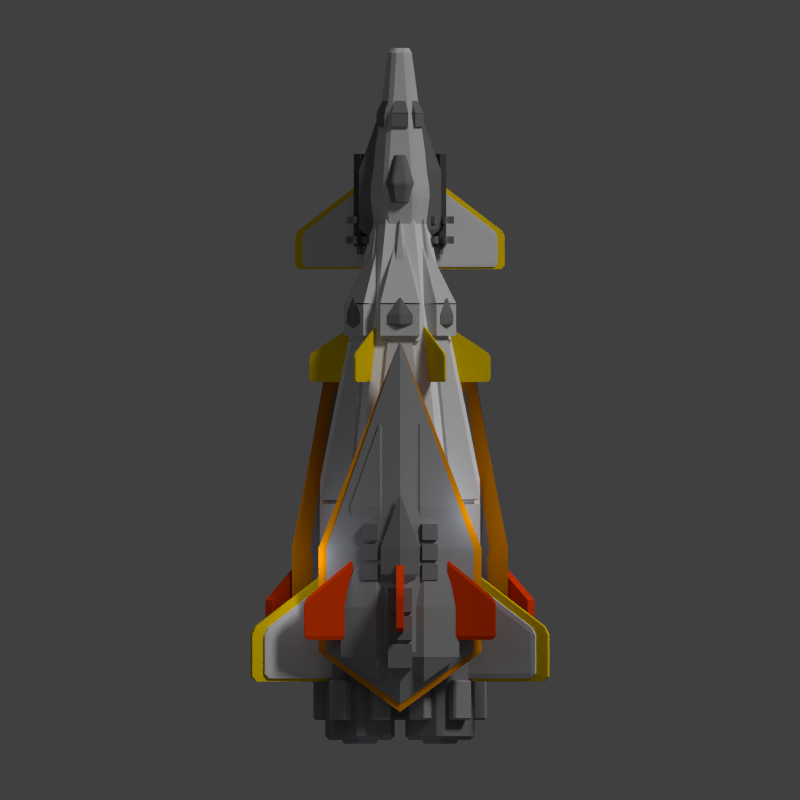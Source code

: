 # Source: splinter.blend  (saved by Blender 2.69.0; exported with 4.5.12 LTS)
import bpy
from mathutils import Matrix  # noqa: F401  (used for matrix-valued properties, if any)

bpy.ops.wm.read_factory_settings(use_empty=True)
scene = bpy.context.scene
scene.name = 'Scene'

# ---- collections
col_collection_1 = bpy.data.collections.new('Collection 1'); scene.collection.children.link(col_collection_1)

# ---- materials (node trees are filled in below, after node groups)
mat_material_005 = bpy.data.materials.new('Material.005')
mat_material_005.alpha_threshold = 0.0
mat_material_005.use_transparent_shadow = False
mat_material_005.diffuse_color = (0.5926, 0.5926, 0.5926, 1.0)
mat_material_005.roughness = 0.5
mat_material_005.line_color = (0.0, 0.0, 0.0, 1.0)
mat_material_006 = bpy.data.materials.new('Material.006')
mat_material_006.alpha_threshold = 0.0
mat_material_006.use_transparent_shadow = False
mat_material_006.diffuse_color = (0.8, 0.5501, 0.0, 1.0)
mat_material_006.roughness = 0.5
mat_material_006.specular_intensity = 0.0
mat_material_006.line_color = (0.0, 0.0, 0.0, 1.0)
mat_material_007 = bpy.data.materials.new('Material.007')
mat_material_007.alpha_threshold = 0.0
mat_material_007.use_transparent_shadow = False
mat_material_007.diffuse_color = (0.07324, 0.07324, 0.07324, 1.0)
mat_material_007.roughness = 0.5
mat_material_007.line_color = (0.0, 0.0, 0.0, 1.0)
mat_material_003 = bpy.data.materials.new('Material.003')
mat_material_003.alpha_threshold = 0.0
mat_material_003.use_transparent_shadow = False
mat_material_003.diffuse_color = (0.1902, 0.1902, 0.1902, 1.0)
mat_material_003.roughness = 0.5
mat_material_003.line_color = (0.0, 0.0, 0.0, 1.0)
mat_material = bpy.data.materials.new('Material')
mat_material.alpha_threshold = 0.0
mat_material.use_transparent_shadow = False
mat_material.diffuse_color = (0.281, 0.281, 0.281, 1.0)
mat_material.roughness = 0.5
mat_material.line_color = (0.0, 0.0, 0.0, 1.0)
mat_material_002 = bpy.data.materials.new('Material.002')
mat_material_002.alpha_threshold = 0.0
mat_material_002.use_transparent_shadow = False
mat_material_002.diffuse_color = (0.8, 0.2773, 0.0, 1.0)
mat_material_002.roughness = 0.5
mat_material_002.specular_intensity = 0.0
mat_material_002.line_color = (0.0, 0.0, 0.0, 1.0)
mat_material_004 = bpy.data.materials.new('Material.004')
mat_material_004.alpha_threshold = 0.0
mat_material_004.use_transparent_shadow = False
mat_material_004.diffuse_color = (0.8, 0.04922, 0.0, 1.0)
mat_material_004.roughness = 0.5
mat_material_004.specular_intensity = 0.0
mat_material_004.line_color = (0.0, 0.0, 0.0, 1.0)
mat_material_001 = bpy.data.materials.new('Material.001')
mat_material_001.alpha_threshold = 0.0
mat_material_001.use_transparent_shadow = False
mat_material_001.roughness = 0.5
mat_material_001.line_color = (0.0, 0.0, 0.0, 1.0)

# ---- material node trees

# ---- world
world_world = bpy.data.worlds.new('World'); scene.world = world_world
world_world.color = (0.05088, 0.05088, 0.05088)
world_world.use_sun_shadow = False
world_world.sun_shadow_jitter_overblur = 0.0
world_world.cycles.sampling_method = 'MANUAL'
world_world.cycles.sample_map_resolution = 256

# ---- cameras
cam_camera = bpy.data.cameras.new('Camera')
cam_camera.type = 'ORTHO'
cam_camera.clip_end = 100.0
cam_camera.lens = 35.0
cam_camera.sensor_width = 32.0
cam_camera.sensor_height = 18.0
cam_camera.ortho_scale = 20.0
cam_camera.dof.focus_distance = 0.0
cam_camera.dof.aperture_fstop = 128.0

# ---- lights
light_point_003 = bpy.data.lights.new('Point.003', 'POINT')
light_point_003.color = (0.7829, 0.8282, 1.0)
light_point_003.transmission_factor = 0.0
light_point_003.shadow_buffer_clip_start = 0.5
light_point_003.shadow_soft_size = 0.1
light_point_003.shadow_maximum_resolution = 0.006
light_point_003.use_absolute_resolution = True
light_point_003.cycles.use_multiple_importance_sampling = False
light_point_002 = bpy.data.lights.new('Point.002', 'POINT')
light_point_002.color = (0.7829, 0.8282, 1.0)
light_point_002.transmission_factor = 0.0
light_point_002.energy = 30.0
light_point_002.shadow_buffer_clip_start = 0.5
light_point_002.shadow_soft_size = 0.1
light_point_002.shadow_maximum_resolution = 0.006
light_point_002.use_absolute_resolution = True
light_point_002.cycles.use_multiple_importance_sampling = False
light_point_001 = bpy.data.lights.new('Point.001', 'POINT')
light_point_001.color = (0.7829, 0.8282, 1.0)
light_point_001.transmission_factor = 0.0
light_point_001.energy = 30.0
light_point_001.shadow_buffer_clip_start = 0.5
light_point_001.shadow_soft_size = 0.1
light_point_001.shadow_maximum_resolution = 0.006
light_point_001.use_absolute_resolution = True
light_point_001.cycles.use_multiple_importance_sampling = False
light_point = bpy.data.lights.new('Point', 'POINT')
light_point.color = (0.8186, 0.8911, 1.0)
light_point.transmission_factor = 0.0
light_point.energy = 100.0
light_point.shadow_buffer_clip_start = 0.5
light_point.shadow_soft_size = 0.1
light_point.shadow_maximum_resolution = 0.006
light_point.use_absolute_resolution = True
light_point.cycles.use_multiple_importance_sampling = False
light_sun = bpy.data.lights.new('Sun', 'SUN')
light_sun.transmission_factor = 0.0
light_sun.angle = 0.1993
light_sun.energy = 1.5
light_sun.shadow_buffer_clip_start = 0.5
light_sun.shadow_soft_size = 0.1
light_sun.shadow_cascade_max_distance = 1000.0
light_sun.cycles.use_multiple_importance_sampling = False

# ---- meshes
me_cube_073 = bpy.data.meshes.new('Cube.073')
me_cube_073.from_pydata([(-1.0, -0.8, 0.3), (-1.0, 2.2, 0.3), (1.0, 2.2, 0.3), (1.0, -0.8, 0.3), (-1.0, -0.8, 3.3), (-1.0, 0.2, 3.3), (1.0, 0.2, 3.3), (1.0, -0.8, 3.3)], [], [(4, 5, 1, 0), (5, 6, 2, 1), (6, 7, 3, 2), (7, 4, 0, 3), (0, 1, 2, 3), (7, 6, 5, 4)])
me_cube_073.materials.append(mat_material_005)
me_cube_073.use_remesh_preserve_volume = False
me_cube_073.use_remesh_preserve_attributes = False
me_cube_073.use_mirror_vertex_groups = False
me_cube_073.update()
me_cube_072 = bpy.data.meshes.new('Cube.072')
me_cube_072.from_pydata([(-1.0, -0.8, 0.3), (-1.0, 2.2, 0.3), (1.0, 2.2, 0.3), (1.0, -0.8, 0.3), (-1.0, -0.8, 3.3), (-1.0, 0.2, 3.3), (1.0, 0.2, 3.3), (1.0, -0.8, 3.3)], [], [(4, 5, 1, 0), (5, 6, 2, 1), (6, 7, 3, 2), (7, 4, 0, 3), (0, 1, 2, 3), (7, 6, 5, 4)])
me_cube_072.materials.append(mat_material_006)
me_cube_072.use_remesh_preserve_volume = False
me_cube_072.use_remesh_preserve_attributes = False
me_cube_072.use_mirror_vertex_groups = False
me_cube_072.update()
me_cube_071 = bpy.data.meshes.new('Cube.071')
me_cube_071.from_pydata([(-1.0, -0.8, 0.3), (-1.0, 2.2, 0.3), (1.0, 2.2, 0.3), (1.0, -0.8, 0.3), (-1.0, -0.8, 3.3), (-1.0, 0.2, 3.3), (1.0, 0.2, 3.3), (1.0, -0.8, 3.3)], [], [(4, 5, 1, 0), (5, 6, 2, 1), (6, 7, 3, 2), (7, 4, 0, 3), (0, 1, 2, 3), (7, 6, 5, 4)])
me_cube_071.materials.append(mat_material_006)
me_cube_071.use_remesh_preserve_volume = False
me_cube_071.use_remesh_preserve_attributes = False
me_cube_071.use_mirror_vertex_groups = False
me_cube_071.update()
me_cube_070 = bpy.data.meshes.new('Cube.070')
me_cube_070.from_pydata([(-1.0, -0.8, 0.3), (-1.0, 2.2, 0.3), (1.0, 2.2, 0.3), (1.0, -0.8, 0.3), (-1.0, -0.8, 3.3), (-1.0, 0.2, 3.3), (1.0, 0.2, 3.3), (1.0, -0.8, 3.3)], [], [(4, 5, 1, 0), (5, 6, 2, 1), (6, 7, 3, 2), (7, 4, 0, 3), (0, 1, 2, 3), (7, 6, 5, 4)])
me_cube_070.materials.append(mat_material_005)
me_cube_070.use_remesh_preserve_volume = False
me_cube_070.use_remesh_preserve_attributes = False
me_cube_070.use_mirror_vertex_groups = False
me_cube_070.update()
me_cylinder_016 = bpy.data.meshes.new('Cylinder.016')
me_cylinder_016.from_pydata([(0.0, 1.0, -1.0), (0.0, 1.0, 1.0), (0.866, 0.5, -1.0), (0.866, 0.5, 1.0), (0.866, -0.5, -1.0), (0.866, -0.5, 1.0), (-8.742e-08, -1.0, -1.0), (-8.742e-08, -1.0, 1.0), (-0.866, -0.5, -1.0), (-0.866, -0.5, 1.0), (-0.866, 0.5, -1.0), (-0.866, 0.5, 1.0)], [], [(0, 1, 3, 2), (2, 3, 5, 4), (4, 5, 7, 6), (6, 7, 9, 8), (3, 1, 11, 9, 7, 5), (10, 11, 1, 0), (8, 9, 11, 10), (0, 2, 4, 6, 8, 10)])
me_cylinder_016.materials.append(mat_material_007)
me_cylinder_016.use_remesh_preserve_volume = False
me_cylinder_016.use_remesh_preserve_attributes = False
me_cylinder_016.use_mirror_vertex_groups = False
me_cylinder_016.update()
me_cylinder_015 = bpy.data.meshes.new('Cylinder.015')
me_cylinder_015.from_pydata([(0.0, 1.0, -1.0), (0.0, 1.0, 1.0), (0.866, 0.5, -1.0), (0.866, 0.5, 1.0), (0.866, -0.5, -1.0), (0.866, -0.5, 1.0), (-8.742e-08, -1.0, -1.0), (-8.742e-08, -1.0, 1.0), (-0.866, -0.5, -1.0), (-0.866, -0.5, 1.0), (-0.866, 0.5, -1.0), (-0.866, 0.5, 1.0), (1.5, 3.598, -1.0), (1.5, 3.598, 1.0), (2.366, 3.098, 1.0), (2.366, 3.098, -1.0), (3.866, 0.5, -1.0), (3.866, 0.5, 1.0), (3.866, -0.5, 1.0), (3.866, -0.5, -1.0), (2.366, -3.098, -1.0), (2.366, -3.098, 1.0), (1.5, -3.598, 1.0), (1.5, -3.598, -1.0), (-1.5, -3.598, -1.0), (-1.5, -3.598, 1.0), (-2.366, -3.098, 1.0), (-2.366, -3.098, -1.0), (0.866, 0.5, 4.0), (1.377e-07, 1.0, 4.0), (-0.866, 0.5, 4.0), (-0.866, -0.5, 4.0), (5.023e-08, -1.0, 4.0), (0.866, -0.5, 4.0), (-2.366, 3.098, -1.0), (-2.366, 3.098, 1.0), (-1.5, 3.598, 1.0), (-1.5, 3.598, -1.0), (-3.866, -0.5, -1.0), (-3.866, -0.5, 1.0), (-3.866, 0.5, 1.0), (-3.866, 0.5, -1.0), (2.065e-07, 1.0, -4.0), (0.866, 0.5, -4.0), (0.866, -0.5, -4.0), (1.191e-07, -1.0, -4.0), (-0.866, -0.5, -4.0), (-0.866, 0.5, -4.0)], [], [(12, 13, 14, 15), (1, 13, 12, 0), (3, 14, 13, 1), (2, 15, 14, 3), (0, 12, 15, 2), (16, 17, 18, 19), (3, 17, 16, 2), (5, 18, 17, 3), (4, 19, 18, 5), (2, 16, 19, 4), (20, 21, 22, 23), (5, 21, 20, 4), (7, 22, 21, 5), (6, 23, 22, 7), (4, 20, 23, 6), (24, 25, 26, 27), (7, 25, 24, 6), (9, 26, 25, 7), (8, 27, 26, 9), (6, 24, 27, 8), (28, 29, 30, 31, 32, 33), (1, 29, 28, 3), (11, 30, 29, 1), (9, 31, 30, 11), (7, 32, 31, 9), (5, 33, 32, 7), (3, 28, 33, 5), (34, 35, 36, 37), (11, 35, 34, 10), (1, 36, 35, 11), (0, 37, 36, 1), (10, 34, 37, 0), (38, 39, 40, 41), (9, 39, 38, 8), (11, 40, 39, 9), (10, 41, 40, 11), (8, 38, 41, 10), (42, 43, 44, 45, 46, 47), (2, 43, 42, 0), (4, 44, 43, 2), (6, 45, 44, 4), (8, 46, 45, 6), (10, 47, 46, 8), (0, 42, 47, 10)])
me_cylinder_015.materials.append(mat_material_003)
me_cylinder_015.use_remesh_preserve_volume = False
me_cylinder_015.use_remesh_preserve_attributes = False
me_cylinder_015.use_mirror_vertex_groups = False
me_cylinder_015.update()
me_cylinder_014 = bpy.data.meshes.new('Cylinder.014')
me_cylinder_014.from_pydata([(0.0, 1.0, -1.0), (0.0, 1.0, 1.0), (0.866, 0.5, -1.0), (0.866, 0.5, 1.0), (0.866, -0.5, -1.0), (0.866, -0.5, 1.0), (-8.742e-08, -1.0, -1.0), (-8.742e-08, -1.0, 1.0), (-0.866, -0.5, -1.0), (-0.866, -0.5, 1.0), (-0.866, 0.5, -1.0), (-0.866, 0.5, 1.0), (1.5, 3.598, -1.0), (1.5, 3.598, 1.0), (2.366, 3.098, 1.0), (2.366, 3.098, -1.0), (3.866, 0.5, -1.0), (3.866, 0.5, 1.0), (3.866, -0.5, 1.0), (3.866, -0.5, -1.0), (2.366, -3.098, -1.0), (2.366, -3.098, 1.0), (1.5, -3.598, 1.0), (1.5, -3.598, -1.0), (-1.5, -3.598, -1.0), (-1.5, -3.598, 1.0), (-2.366, -3.098, 1.0), (-2.366, -3.098, -1.0), (0.866, 0.5, 4.0), (1.377e-07, 1.0, 4.0), (-0.866, 0.5, 4.0), (-0.866, -0.5, 4.0), (5.023e-08, -1.0, 4.0), (0.866, -0.5, 4.0), (-2.366, 3.098, -1.0), (-2.366, 3.098, 1.0), (-1.5, 3.598, 1.0), (-1.5, 3.598, -1.0), (-3.866, -0.5, -1.0), (-3.866, -0.5, 1.0), (-3.866, 0.5, 1.0), (-3.866, 0.5, -1.0), (2.065e-07, 1.0, -4.0), (0.866, 0.5, -4.0), (0.866, -0.5, -4.0), (1.191e-07, -1.0, -4.0), (-0.866, -0.5, -4.0), (-0.866, 0.5, -4.0)], [], [(12, 13, 14, 15), (1, 13, 12, 0), (3, 14, 13, 1), (2, 15, 14, 3), (0, 12, 15, 2), (16, 17, 18, 19), (3, 17, 16, 2), (5, 18, 17, 3), (4, 19, 18, 5), (2, 16, 19, 4), (20, 21, 22, 23), (5, 21, 20, 4), (7, 22, 21, 5), (6, 23, 22, 7), (4, 20, 23, 6), (24, 25, 26, 27), (7, 25, 24, 6), (9, 26, 25, 7), (8, 27, 26, 9), (6, 24, 27, 8), (28, 29, 30, 31, 32, 33), (1, 29, 28, 3), (11, 30, 29, 1), (9, 31, 30, 11), (7, 32, 31, 9), (5, 33, 32, 7), (3, 28, 33, 5), (34, 35, 36, 37), (11, 35, 34, 10), (1, 36, 35, 11), (0, 37, 36, 1), (10, 34, 37, 0), (38, 39, 40, 41), (9, 39, 38, 8), (11, 40, 39, 9), (10, 41, 40, 11), (8, 38, 41, 10), (42, 43, 44, 45, 46, 47), (2, 43, 42, 0), (4, 44, 43, 2), (6, 45, 44, 4), (8, 46, 45, 6), (10, 47, 46, 8), (0, 42, 47, 10)])
me_cylinder_014.materials.append(mat_material_003)
me_cylinder_014.use_remesh_preserve_volume = False
me_cylinder_014.use_remesh_preserve_attributes = False
me_cylinder_014.use_mirror_vertex_groups = False
me_cylinder_014.update()
me_cylinder_013 = bpy.data.meshes.new('Cylinder.013')
me_cylinder_013.from_pydata([(0.0, 1.0, -1.0), (0.0, 1.0, 1.0), (0.866, 0.5, -1.0), (0.866, 0.5, 1.0), (0.866, -0.5, -1.0), (0.866, -0.5, 1.0), (-8.742e-08, -1.0, -1.0), (-8.742e-08, -1.0, 1.0), (-0.866, -0.5, -1.0), (-0.866, -0.5, 1.0), (-0.866, 0.5, -1.0), (-0.866, 0.5, 1.0), (1.5, 3.598, -1.0), (1.5, 3.598, 1.0), (2.366, 3.098, 1.0), (2.366, 3.098, -1.0), (3.866, 0.5, -1.0), (3.866, 0.5, 1.0), (3.866, -0.5, 1.0), (3.866, -0.5, -1.0), (2.366, -3.098, -1.0), (2.366, -3.098, 1.0), (1.5, -3.598, 1.0), (1.5, -3.598, -1.0), (-1.5, -3.598, -1.0), (-1.5, -3.598, 1.0), (-2.366, -3.098, 1.0), (-2.366, -3.098, -1.0), (0.866, 0.5, 4.0), (1.377e-07, 1.0, 4.0), (-0.866, 0.5, 4.0), (-0.866, -0.5, 4.0), (5.023e-08, -1.0, 4.0), (0.866, -0.5, 4.0), (-2.366, 3.098, -1.0), (-2.366, 3.098, 1.0), (-1.5, 3.598, 1.0), (-1.5, 3.598, -1.0), (-3.866, -0.5, -1.0), (-3.866, -0.5, 1.0), (-3.866, 0.5, 1.0), (-3.866, 0.5, -1.0), (2.065e-07, 1.0, -4.0), (0.866, 0.5, -4.0), (0.866, -0.5, -4.0), (1.191e-07, -1.0, -4.0), (-0.866, -0.5, -4.0), (-0.866, 0.5, -4.0)], [], [(12, 13, 14, 15), (1, 13, 12, 0), (3, 14, 13, 1), (2, 15, 14, 3), (0, 12, 15, 2), (16, 17, 18, 19), (3, 17, 16, 2), (5, 18, 17, 3), (4, 19, 18, 5), (2, 16, 19, 4), (20, 21, 22, 23), (5, 21, 20, 4), (7, 22, 21, 5), (6, 23, 22, 7), (4, 20, 23, 6), (24, 25, 26, 27), (7, 25, 24, 6), (9, 26, 25, 7), (8, 27, 26, 9), (6, 24, 27, 8), (28, 29, 30, 31, 32, 33), (1, 29, 28, 3), (11, 30, 29, 1), (9, 31, 30, 11), (7, 32, 31, 9), (5, 33, 32, 7), (3, 28, 33, 5), (34, 35, 36, 37), (11, 35, 34, 10), (1, 36, 35, 11), (0, 37, 36, 1), (10, 34, 37, 0), (38, 39, 40, 41), (9, 39, 38, 8), (11, 40, 39, 9), (10, 41, 40, 11), (8, 38, 41, 10), (42, 43, 44, 45, 46, 47), (2, 43, 42, 0), (4, 44, 43, 2), (6, 45, 44, 4), (8, 46, 45, 6), (10, 47, 46, 8), (0, 42, 47, 10)])
me_cylinder_013.materials.append(mat_material_003)
me_cylinder_013.use_remesh_preserve_volume = False
me_cylinder_013.use_remesh_preserve_attributes = False
me_cylinder_013.use_mirror_vertex_groups = False
me_cylinder_013.update()
me_cylinder_012 = bpy.data.meshes.new('Cylinder.012')
me_cylinder_012.from_pydata([(0.0, 1.0, -1.0), (0.0, 1.0, 1.0), (0.866, 0.5, -1.0), (0.866, 0.5, 1.0), (0.866, -0.5, -1.0), (0.866, -0.5, 1.0), (-8.742e-08, -1.0, -1.0), (-8.742e-08, -1.0, 1.0), (-0.866, -0.5, -1.0), (-0.866, -0.5, 1.0), (-0.866, 0.5, -1.0), (-0.866, 0.5, 1.0), (1.5, 3.598, -1.0), (1.5, 3.598, 1.0), (2.366, 3.098, 1.0), (2.366, 3.098, -1.0), (3.866, 0.5, -1.0), (3.866, 0.5, 1.0), (3.866, -0.5, 1.0), (3.866, -0.5, -1.0), (2.366, -3.098, -1.0), (2.366, -3.098, 1.0), (1.5, -3.598, 1.0), (1.5, -3.598, -1.0), (-1.5, -3.598, -1.0), (-1.5, -3.598, 1.0), (-2.366, -3.098, 1.0), (-2.366, -3.098, -1.0), (0.866, 0.5, 4.0), (1.377e-07, 1.0, 4.0), (-0.866, 0.5, 4.0), (-0.866, -0.5, 4.0), (5.023e-08, -1.0, 4.0), (0.866, -0.5, 4.0), (-2.366, 3.098, -1.0), (-2.366, 3.098, 1.0), (-1.5, 3.598, 1.0), (-1.5, 3.598, -1.0), (-3.866, -0.5, -1.0), (-3.866, -0.5, 1.0), (-3.866, 0.5, 1.0), (-3.866, 0.5, -1.0), (2.065e-07, 1.0, -4.0), (0.866, 0.5, -4.0), (0.866, -0.5, -4.0), (1.191e-07, -1.0, -4.0), (-0.866, -0.5, -4.0), (-0.866, 0.5, -4.0)], [], [(12, 13, 14, 15), (1, 13, 12, 0), (3, 14, 13, 1), (2, 15, 14, 3), (0, 12, 15, 2), (16, 17, 18, 19), (3, 17, 16, 2), (5, 18, 17, 3), (4, 19, 18, 5), (2, 16, 19, 4), (20, 21, 22, 23), (5, 21, 20, 4), (7, 22, 21, 5), (6, 23, 22, 7), (4, 20, 23, 6), (24, 25, 26, 27), (7, 25, 24, 6), (9, 26, 25, 7), (8, 27, 26, 9), (6, 24, 27, 8), (28, 29, 30, 31, 32, 33), (1, 29, 28, 3), (11, 30, 29, 1), (9, 31, 30, 11), (7, 32, 31, 9), (5, 33, 32, 7), (3, 28, 33, 5), (34, 35, 36, 37), (11, 35, 34, 10), (1, 36, 35, 11), (0, 37, 36, 1), (10, 34, 37, 0), (38, 39, 40, 41), (9, 39, 38, 8), (11, 40, 39, 9), (10, 41, 40, 11), (8, 38, 41, 10), (42, 43, 44, 45, 46, 47), (2, 43, 42, 0), (4, 44, 43, 2), (6, 45, 44, 4), (8, 46, 45, 6), (10, 47, 46, 8), (0, 42, 47, 10)])
me_cylinder_012.materials.append(mat_material_003)
me_cylinder_012.use_remesh_preserve_volume = False
me_cylinder_012.use_remesh_preserve_attributes = False
me_cylinder_012.use_mirror_vertex_groups = False
me_cylinder_012.update()
me_cylinder_011 = bpy.data.meshes.new('Cylinder.011')
me_cylinder_011.from_pydata([(0.0, 1.0, -1.0), (0.0, 1.0, 1.0), (0.866, 0.5, -1.0), (0.866, 0.5, 1.0), (0.866, -0.5, -1.0), (0.866, -0.5, 1.0), (-8.742e-08, -1.0, -1.0), (-8.742e-08, -1.0, 1.0), (-0.866, -0.5, -1.0), (-0.866, -0.5, 1.0), (-0.866, 0.5, -1.0), (-0.866, 0.5, 1.0)], [], [(0, 1, 3, 2), (2, 3, 5, 4), (4, 5, 7, 6), (6, 7, 9, 8), (3, 1, 11, 9, 7, 5), (10, 11, 1, 0), (8, 9, 11, 10), (0, 2, 4, 6, 8, 10)])
me_cylinder_011.materials.append(mat_material_007)
me_cylinder_011.use_remesh_preserve_volume = False
me_cylinder_011.use_remesh_preserve_attributes = False
me_cylinder_011.use_mirror_vertex_groups = False
me_cylinder_011.update()
me_cylinder_010 = bpy.data.meshes.new('Cylinder.010')
me_cylinder_010.from_pydata([(0.0, 1.0, -1.0), (0.0, 1.0, 1.0), (0.866, 0.5, -1.0), (0.866, 0.5, 1.0), (0.866, -0.5, -1.0), (0.866, -0.5, 1.0), (-8.742e-08, -1.0, -1.0), (-8.742e-08, -1.0, 1.0), (-0.866, -0.5, -1.0), (-0.866, -0.5, 1.0), (-0.866, 0.5, -1.0), (-0.866, 0.5, 1.0)], [], [(0, 1, 3, 2), (2, 3, 5, 4), (4, 5, 7, 6), (6, 7, 9, 8), (3, 1, 11, 9, 7, 5), (10, 11, 1, 0), (8, 9, 11, 10), (0, 2, 4, 6, 8, 10)])
me_cylinder_010.materials.append(mat_material_003)
me_cylinder_010.use_remesh_preserve_volume = False
me_cylinder_010.use_remesh_preserve_attributes = False
me_cylinder_010.use_mirror_vertex_groups = False
me_cylinder_010.update()
me_cylinder_009 = bpy.data.meshes.new('Cylinder.009')
me_cylinder_009.from_pydata([(0.0, 1.0, -1.0), (0.0, 1.0, 1.0), (0.866, 0.5, -1.0), (0.866, 0.5, 1.0), (0.866, -0.5, -1.0), (0.866, -0.5, 1.0), (-8.742e-08, -1.0, -1.0), (-8.742e-08, -1.0, 1.0), (-0.866, -0.5, -1.0), (-0.866, -0.5, 1.0), (-0.866, 0.5, -1.0), (-0.866, 0.5, 1.0), (-1.6, -1.771, -1.0), (-1.6, -1.771, 1.0), (-0.734, -2.271, 1.0), (-0.734, -2.271, -1.0), (-2.334, 0.5, -1.0), (-2.334, 0.5, 1.0), (-2.334, -0.5, 1.0), (-2.334, -0.5, -1.0), (-0.734, 2.271, -1.0), (-0.734, 2.271, 1.0), (-1.6, 1.771, 1.0), (-1.6, 1.771, -1.0), (1.6, 1.771, -1.0), (1.6, 1.771, 1.0), (0.734, 2.271, 1.0), (0.734, 2.271, -1.0), (0.866, 0.5, -2.2), (-1.468e-07, 1.0, -2.2), (-0.866, 0.5, -2.2), (-0.866, -0.5, -2.2), (-2.343e-07, -1.0, -2.2), (0.866, -0.5, -2.2), (0.734, -2.271, -1.0), (0.734, -2.271, 1.0), (1.6, -1.771, 1.0), (1.6, -1.771, -1.0), (2.334, -0.5, -1.0), (2.334, -0.5, 1.0), (2.334, 0.5, 1.0), (2.334, 0.5, -1.0), (-2.202e-07, 1.0, 2.2), (0.866, 0.5, 2.2), (0.866, -0.5, 2.2), (-3.077e-07, -1.0, 2.2), (-0.866, -0.5, 2.2), (-0.866, 0.5, 2.2)], [], [(12, 13, 14, 15), (1, 13, 12, 0), (3, 14, 13, 1), (2, 15, 14, 3), (0, 12, 15, 2), (16, 17, 18, 19), (3, 17, 16, 2), (5, 18, 17, 3), (4, 19, 18, 5), (2, 16, 19, 4), (20, 21, 22, 23), (5, 21, 20, 4), (7, 22, 21, 5), (6, 23, 22, 7), (4, 20, 23, 6), (24, 25, 26, 27), (7, 25, 24, 6), (9, 26, 25, 7), (8, 27, 26, 9), (6, 24, 27, 8), (28, 29, 30, 31, 32, 33), (1, 29, 28, 3), (11, 30, 29, 1), (9, 31, 30, 11), (7, 32, 31, 9), (5, 33, 32, 7), (3, 28, 33, 5), (34, 35, 36, 37), (11, 35, 34, 10), (1, 36, 35, 11), (0, 37, 36, 1), (10, 34, 37, 0), (38, 39, 40, 41), (9, 39, 38, 8), (11, 40, 39, 9), (10, 41, 40, 11), (8, 38, 41, 10), (42, 43, 44, 45, 46, 47), (2, 43, 42, 0), (4, 44, 43, 2), (6, 45, 44, 4), (8, 46, 45, 6), (10, 47, 46, 8), (0, 42, 47, 10)])
me_cylinder_009.materials.append(mat_material)
me_cylinder_009.use_remesh_preserve_volume = False
me_cylinder_009.use_remesh_preserve_attributes = False
me_cylinder_009.use_mirror_vertex_groups = False
me_cylinder_009.update()
me_cylinder_008 = bpy.data.meshes.new('Cylinder.008')
me_cylinder_008.from_pydata([(0.0, 1.0, -1.0), (0.0, 1.0, 1.0), (0.866, 0.5, -1.0), (0.866, 0.5, 1.0), (0.866, -0.5, -1.0), (0.866, -0.5, 1.0), (-8.742e-08, -1.0, -1.0), (-8.742e-08, -1.0, 1.0), (-0.866, -0.5, -1.0), (-0.866, -0.5, 1.0), (-0.866, 0.5, -1.0), (-0.866, 0.5, 1.0), (-1.6, -1.771, -1.0), (-1.6, -1.771, 1.0), (-0.734, -2.271, 1.0), (-0.734, -2.271, -1.0), (-2.334, 0.5, -1.0), (-2.334, 0.5, 1.0), (-2.334, -0.5, 1.0), (-2.334, -0.5, -1.0), (-0.734, 2.271, -1.0), (-0.734, 2.271, 1.0), (-1.6, 1.771, 1.0), (-1.6, 1.771, -1.0), (1.6, 1.771, -1.0), (1.6, 1.771, 1.0), (0.734, 2.271, 1.0), (0.734, 2.271, -1.0), (0.866, 0.5, -2.2), (-1.468e-07, 1.0, -2.2), (-0.866, 0.5, -2.2), (-0.866, -0.5, -2.2), (-2.343e-07, -1.0, -2.2), (0.866, -0.5, -2.2), (0.734, -2.271, -1.0), (0.734, -2.271, 1.0), (1.6, -1.771, 1.0), (1.6, -1.771, -1.0), (2.334, -0.5, -1.0), (2.334, -0.5, 1.0), (2.334, 0.5, 1.0), (2.334, 0.5, -1.0), (-2.202e-07, 1.0, 2.2), (0.866, 0.5, 2.2), (0.866, -0.5, 2.2), (-3.077e-07, -1.0, 2.2), (-0.866, -0.5, 2.2), (-0.866, 0.5, 2.2)], [], [(12, 13, 14, 15), (1, 13, 12, 0), (3, 14, 13, 1), (2, 15, 14, 3), (0, 12, 15, 2), (16, 17, 18, 19), (3, 17, 16, 2), (5, 18, 17, 3), (4, 19, 18, 5), (2, 16, 19, 4), (20, 21, 22, 23), (5, 21, 20, 4), (7, 22, 21, 5), (6, 23, 22, 7), (4, 20, 23, 6), (24, 25, 26, 27), (7, 25, 24, 6), (9, 26, 25, 7), (8, 27, 26, 9), (6, 24, 27, 8), (28, 29, 30, 31, 32, 33), (1, 29, 28, 3), (11, 30, 29, 1), (9, 31, 30, 11), (7, 32, 31, 9), (5, 33, 32, 7), (3, 28, 33, 5), (34, 35, 36, 37), (11, 35, 34, 10), (1, 36, 35, 11), (0, 37, 36, 1), (10, 34, 37, 0), (38, 39, 40, 41), (9, 39, 38, 8), (11, 40, 39, 9), (10, 41, 40, 11), (8, 38, 41, 10), (42, 43, 44, 45, 46, 47), (2, 43, 42, 0), (4, 44, 43, 2), (6, 45, 44, 4), (8, 46, 45, 6), (10, 47, 46, 8), (0, 42, 47, 10)])
me_cylinder_008.materials.append(mat_material)
me_cylinder_008.use_remesh_preserve_volume = False
me_cylinder_008.use_remesh_preserve_attributes = False
me_cylinder_008.use_mirror_vertex_groups = False
me_cylinder_008.update()
me_cylinder_007 = bpy.data.meshes.new('Cylinder.007')
me_cylinder_007.from_pydata([(0.0, 1.0, -1.0), (0.0, 1.0, 1.0), (0.866, 0.5, -1.0), (0.866, 0.5, 1.0), (0.866, -0.5, -1.0), (0.866, -0.5, 1.0), (-8.742e-08, -1.0, -1.0), (-8.742e-08, -1.0, 1.0), (-0.866, -0.5, -1.0), (-0.866, -0.5, 1.0), (-0.866, 0.5, -1.0), (-0.866, 0.5, 1.0)], [], [(0, 1, 3, 2), (2, 3, 5, 4), (4, 5, 7, 6), (6, 7, 9, 8), (3, 1, 11, 9, 7, 5), (10, 11, 1, 0), (8, 9, 11, 10), (0, 2, 4, 6, 8, 10)])
me_cylinder_007.materials.append(mat_material_003)
me_cylinder_007.use_remesh_preserve_volume = False
me_cylinder_007.use_remesh_preserve_attributes = False
me_cylinder_007.use_mirror_vertex_groups = False
me_cylinder_007.update()
me_cube_067 = bpy.data.meshes.new('Cube.067')
me_cube_067.from_pydata([(-0.2929, -1.0, -0.2929), (-0.2929, 1.0, -0.2929), (1.0, 1.0, -1.0), (1.0, -1.0, -1.0), (-1.0, -1.0, 1.0), (-1.0, 1.0, 1.0), (0.2929, 1.0, 0.2929), (0.2929, -1.0, 0.2929), (-1.192e-07, -2.0, 0.0), (-1.192e-07, 5.0, 0.0)], [], [(4, 5, 1, 0), (6, 7, 3, 2), (2, 1, 9), (0, 1, 2, 3), (7, 6, 5, 4), (0, 3, 8), (7, 4, 8), (3, 7, 8), (4, 0, 8), (1, 5, 9), (5, 6, 9), (6, 2, 9)])
me_cube_067.materials.append(mat_material_003)
me_cube_067.use_remesh_preserve_volume = False
me_cube_067.use_remesh_preserve_attributes = False
me_cube_067.use_mirror_vertex_groups = False
me_cube_067.update()
me_cylinder_005 = bpy.data.meshes.new('Cylinder.005')
me_cylinder_005.from_pydata([(0.0, 1.0, -1.0), (0.0, 1.0, 1.0), (0.866, 0.5, -1.0), (0.866, 0.5, 1.0), (0.866, -0.5, -1.0), (0.866, -0.5, 1.0), (-8.742e-08, -1.0, -1.0), (-8.742e-08, -1.0, 1.0), (-0.866, -0.5, -1.0), (-0.866, -0.5, 1.0), (-0.866, 0.5, -1.0), (-0.866, 0.5, 1.0), (3.179e-07, 0.0, -6.0), (5.96e-08, -2.98e-08, 2.0), (0.25, 1.433, -1.0), (0.25, 1.433, 1.0), (1.116, 0.933, 1.0), (1.116, 0.933, -1.0), (1.366, 0.5, -1.0), (1.366, 0.5, 1.0), (1.366, -0.5, 1.0), (1.366, -0.5, -1.0), (1.116, -0.933, -1.0), (1.116, -0.933, 1.0), (0.25, -1.433, 1.0), (0.25, -1.433, -1.0), (-0.25, -1.433, -1.0), (-0.25, -1.433, 1.0), (-1.116, -0.933, 1.0), (-1.116, -0.933, -1.0), (-1.116, 0.933, -1.0), (-1.116, 0.933, 1.0), (-0.25, 1.433, 1.0), (-0.25, 1.433, -1.0), (-1.366, -0.5, -1.0), (-1.366, -0.5, 1.0), (-1.366, 0.5, 1.0), (-1.366, 0.5, -1.0), (-0.189, 1.327, 1.327), (-1.055, 0.8273, 1.327), (-0.189, 0.3273, 2.327), (-1.112, 0.9267, -1.085), (-0.2463, 1.427, -1.085), (-0.2463, 0.4267, -6.085), (-1.359, -0.5, -1.085), (-1.359, 0.5, -1.085), (-0.4927, 0.0, -6.085), (-0.2463, -1.427, -1.085), (-1.112, -0.9267, -1.085), (-0.2463, -0.4267, -6.085), (1.112, -0.9267, -1.085), (0.2463, -1.427, -1.085), (0.2463, -0.4267, -6.085), (1.359, 0.5, -1.085), (1.359, -0.5, -1.085), (0.4927, -2.937e-08, -6.085), (0.2463, 1.427, -1.085), (1.112, 0.9267, -1.085), (0.2463, 0.4267, -6.085), (1.055, 0.8273, 1.327), (0.189, 1.327, 1.327), (0.189, 0.3273, 2.327), (1.244, -0.5, 1.327), (1.244, 0.5, 1.327), (0.378, -5.233e-08, 2.327), (0.189, -1.327, 1.327), (1.055, -0.8273, 1.327), (0.189, -0.3273, 2.327), (-1.055, -0.8273, 1.327), (-0.189, -1.327, 1.327), (-0.189, -0.3273, 2.327), (-1.244, 0.5, 1.327), (-1.244, -0.5, 1.327), (-0.378, -2.98e-08, 2.327)], [], [(14, 15, 16, 17), (1, 15, 14, 0), (3, 16, 15, 1), (2, 17, 16, 3), (0, 14, 17, 2), (18, 19, 20, 21), (3, 19, 18, 2), (5, 20, 19, 3), (4, 21, 20, 5), (2, 18, 21, 4), (22, 23, 24, 25), (5, 23, 22, 4), (7, 24, 23, 5), (6, 25, 24, 7), (4, 22, 25, 6), (26, 27, 28, 29), (7, 27, 26, 6), (9, 28, 27, 7), (8, 29, 28, 9), (6, 26, 29, 8), (30, 31, 32, 33), (11, 31, 30, 10), (1, 32, 31, 11), (0, 33, 32, 1), (10, 30, 33, 0), (34, 35, 36, 37), (9, 35, 34, 8), (11, 36, 35, 9), (10, 37, 36, 11), (8, 34, 37, 10), (38, 39, 40), (11, 39, 38, 1), (13, 40, 39, 11), (1, 38, 40, 13), (41, 42, 43), (0, 42, 41, 10), (12, 43, 42, 0), (10, 41, 43, 12), (44, 45, 46), (10, 45, 44, 8), (12, 46, 45, 10), (8, 44, 46, 12), (47, 48, 49), (8, 48, 47, 6), (12, 49, 48, 8), (6, 47, 49, 12), (50, 51, 52), (6, 51, 50, 4), (12, 52, 51, 6), (4, 50, 52, 12), (53, 54, 55), (4, 54, 53, 2), (12, 55, 54, 4), (2, 53, 55, 12), (56, 57, 58), (2, 57, 56, 0), (12, 58, 57, 2), (0, 56, 58, 12), (59, 60, 61), (1, 60, 59, 3), (13, 61, 60, 1), (3, 59, 61, 13), (62, 63, 64), (3, 63, 62, 5), (13, 64, 63, 3), (5, 62, 64, 13), (65, 66, 67), (5, 66, 65, 7), (13, 67, 66, 5), (7, 65, 67, 13), (68, 69, 70), (7, 69, 68, 9), (13, 70, 69, 7), (9, 68, 70, 13), (71, 72, 73), (9, 72, 71, 11), (13, 73, 72, 9), (11, 71, 73, 13)])
me_cylinder_005.materials.append(mat_material_003)
me_cylinder_005.use_remesh_preserve_volume = False
me_cylinder_005.use_remesh_preserve_attributes = False
me_cylinder_005.use_mirror_vertex_groups = False
me_cylinder_005.update()
me_cube_066 = bpy.data.meshes.new('Cube.066')
me_cube_066.from_pydata([(-1.0, -0.8, 0.3), (-1.0, 2.2, 0.3), (1.0, 2.2, 0.3), (1.0, -0.8, 0.3), (-1.0, -0.8, 3.3), (-1.0, 0.2, 3.3), (1.0, 0.2, 3.3), (1.0, -0.8, 3.3)], [], [(4, 5, 1, 0), (5, 6, 2, 1), (6, 7, 3, 2), (7, 4, 0, 3), (0, 1, 2, 3), (7, 6, 5, 4)])
me_cube_066.materials.append(mat_material_006)
me_cube_066.use_remesh_preserve_volume = False
me_cube_066.use_remesh_preserve_attributes = False
me_cube_066.use_mirror_vertex_groups = False
me_cube_066.update()
me_cube_065 = bpy.data.meshes.new('Cube.065')
me_cube_065.from_pydata([(-1.0, -0.8, 0.3), (-1.0, 2.2, 0.3), (1.0, 2.2, 0.3), (1.0, -0.8, 0.3), (-1.0, -0.8, 3.3), (-1.0, 0.2, 3.3), (1.0, 0.2, 3.3), (1.0, -0.8, 3.3)], [], [(4, 5, 1, 0), (5, 6, 2, 1), (6, 7, 3, 2), (7, 4, 0, 3), (0, 1, 2, 3), (7, 6, 5, 4)])
me_cube_065.materials.append(mat_material_006)
me_cube_065.use_remesh_preserve_volume = False
me_cube_065.use_remesh_preserve_attributes = False
me_cube_065.use_mirror_vertex_groups = False
me_cube_065.update()
me_cube_064 = bpy.data.meshes.new('Cube.064')
me_cube_064.from_pydata([(-1.0, -0.8, 0.3), (-1.0, 2.2, 0.3), (1.0, 2.2, 0.3), (1.0, -0.8, 0.3), (-1.0, -0.8, 3.3), (-1.0, 0.2, 3.3), (1.0, 0.2, 3.3), (1.0, -0.8, 3.3)], [], [(4, 5, 1, 0), (5, 6, 2, 1), (6, 7, 3, 2), (7, 4, 0, 3), (0, 1, 2, 3), (7, 6, 5, 4)])
me_cube_064.materials.append(mat_material_006)
me_cube_064.use_remesh_preserve_volume = False
me_cube_064.use_remesh_preserve_attributes = False
me_cube_064.use_mirror_vertex_groups = False
me_cube_064.update()
me_cube_063 = bpy.data.meshes.new('Cube.063')
me_cube_063.from_pydata([(-1.0, -0.8, 0.3), (-1.0, 2.2, 0.3), (1.0, 2.2, 0.3), (1.0, -0.8, 0.3), (-1.0, -0.8, 3.3), (-1.0, 0.2, 3.3), (1.0, 0.2, 3.3), (1.0, -0.8, 3.3)], [], [(4, 5, 1, 0), (5, 6, 2, 1), (6, 7, 3, 2), (7, 4, 0, 3), (0, 1, 2, 3), (7, 6, 5, 4)])
me_cube_063.materials.append(mat_material_006)
me_cube_063.use_remesh_preserve_volume = False
me_cube_063.use_remesh_preserve_attributes = False
me_cube_063.use_mirror_vertex_groups = False
me_cube_063.update()
me_cube_062 = bpy.data.meshes.new('Cube.062')
me_cube_062.from_pydata([(-1.0, -0.8, 0.3), (-1.0, 2.2, 0.3), (1.0, 2.2, 0.3), (1.0, -0.8, 0.3), (-1.0, -0.8, 3.3), (-1.0, 0.2, 3.3), (1.0, 0.2, 3.3), (1.0, -0.8, 3.3)], [], [(4, 5, 1, 0), (5, 6, 2, 1), (6, 7, 3, 2), (7, 4, 0, 3), (0, 1, 2, 3), (7, 6, 5, 4)])
me_cube_062.materials.append(mat_material_006)
me_cube_062.use_remesh_preserve_volume = False
me_cube_062.use_remesh_preserve_attributes = False
me_cube_062.use_mirror_vertex_groups = False
me_cube_062.update()
me_cube_061 = bpy.data.meshes.new('Cube.061')
me_cube_061.from_pydata([(-1.0, -0.8, 0.3), (-1.0, 2.2, 0.3), (1.0, 2.2, 0.3), (1.0, -0.8, 0.3), (-1.0, -0.8, 3.3), (-1.0, 0.2, 3.3), (1.0, 0.2, 3.3), (1.0, -0.8, 3.3)], [], [(4, 5, 1, 0), (5, 6, 2, 1), (6, 7, 3, 2), (7, 4, 0, 3), (0, 1, 2, 3), (7, 6, 5, 4)])
me_cube_061.materials.append(mat_material_006)
me_cube_061.use_remesh_preserve_volume = False
me_cube_061.use_remesh_preserve_attributes = False
me_cube_061.use_mirror_vertex_groups = False
me_cube_061.update()
me_cube_060 = bpy.data.meshes.new('Cube.060')
me_cube_060.from_pydata([(4.864, -0.545, 4.864), (4.864, 0.755, 4.864), (6.545, 0.755, 3.945), (6.545, -0.545, 3.945), (3.945, -0.545, 6.545), (3.945, 0.755, 6.545), (5.626, 0.755, 5.626), (5.626, -0.545, 5.626), (5.245, -1.195, 5.245), (5.245, 3.355, 5.245)], [], [(4, 5, 1, 0), (6, 7, 3, 2), (2, 1, 9), (0, 1, 2, 3), (7, 6, 5, 4), (0, 3, 8), (7, 4, 8), (3, 7, 8), (4, 0, 8), (1, 5, 9), (5, 6, 9), (6, 2, 9)])
me_cube_060.materials.append(mat_material_003)
me_cube_060.use_remesh_preserve_volume = False
me_cube_060.use_remesh_preserve_attributes = False
me_cube_060.use_mirror_vertex_groups = False
me_cube_060.update()
me_cube_059 = bpy.data.meshes.new('Cube.059')
me_cube_059.from_pydata([(4.864, -0.545, 4.864), (4.864, 0.755, 4.864), (6.545, 0.755, 3.945), (6.545, -0.545, 3.945), (3.945, -0.545, 6.545), (3.945, 0.755, 6.545), (5.626, 0.755, 5.626), (5.626, -0.545, 5.626), (5.245, -1.195, 5.245), (5.245, 3.355, 5.245)], [], [(4, 5, 1, 0), (6, 7, 3, 2), (2, 1, 9), (0, 1, 2, 3), (7, 6, 5, 4), (0, 3, 8), (7, 4, 8), (3, 7, 8), (4, 0, 8), (1, 5, 9), (5, 6, 9), (6, 2, 9)])
me_cube_059.materials.append(mat_material_003)
me_cube_059.use_remesh_preserve_volume = False
me_cube_059.use_remesh_preserve_attributes = False
me_cube_059.use_mirror_vertex_groups = False
me_cube_059.update()
me_cube_058 = bpy.data.meshes.new('Cube.058')
me_cube_058.from_pydata([(4.864, -0.545, 4.864), (4.864, 0.755, 4.864), (6.545, 0.755, 3.945), (6.545, -0.545, 3.945), (3.945, -0.545, 6.545), (3.945, 0.755, 6.545), (5.626, 0.755, 5.626), (5.626, -0.545, 5.626), (5.245, -1.195, 5.245), (5.245, 3.355, 5.245)], [], [(4, 5, 1, 0), (6, 7, 3, 2), (2, 1, 9), (0, 1, 2, 3), (7, 6, 5, 4), (0, 3, 8), (7, 4, 8), (3, 7, 8), (4, 0, 8), (1, 5, 9), (5, 6, 9), (6, 2, 9)])
me_cube_058.materials.append(mat_material_003)
me_cube_058.use_remesh_preserve_volume = False
me_cube_058.use_remesh_preserve_attributes = False
me_cube_058.use_mirror_vertex_groups = False
me_cube_058.update()
me_cube_057 = bpy.data.meshes.new('Cube.057')
me_cube_057.from_pydata([(4.864, -0.545, 4.864), (4.864, 0.755, 4.864), (6.545, 0.755, 3.945), (6.545, -0.545, 3.945), (3.945, -0.545, 6.545), (3.945, 0.755, 6.545), (5.626, 0.755, 5.626), (5.626, -0.545, 5.626), (5.245, -1.195, 5.245), (5.245, 3.355, 5.245)], [], [(4, 5, 1, 0), (6, 7, 3, 2), (2, 1, 9), (0, 1, 2, 3), (7, 6, 5, 4), (0, 3, 8), (7, 4, 8), (3, 7, 8), (4, 0, 8), (1, 5, 9), (5, 6, 9), (6, 2, 9)])
me_cube_057.materials.append(mat_material_003)
me_cube_057.use_remesh_preserve_volume = False
me_cube_057.use_remesh_preserve_attributes = False
me_cube_057.use_mirror_vertex_groups = False
me_cube_057.update()
me_cube_056 = bpy.data.meshes.new('Cube.056')
me_cube_056.from_pydata([(4.864, -0.545, 4.864), (4.864, 0.755, 4.864), (6.545, 0.755, 3.945), (6.545, -0.545, 3.945), (3.945, -0.545, 6.545), (3.945, 0.755, 6.545), (5.626, 0.755, 5.626), (5.626, -0.545, 5.626), (5.245, -1.195, 5.245), (5.245, 3.355, 5.245)], [], [(4, 5, 1, 0), (6, 7, 3, 2), (2, 1, 9), (0, 1, 2, 3), (7, 6, 5, 4), (0, 3, 8), (7, 4, 8), (3, 7, 8), (4, 0, 8), (1, 5, 9), (5, 6, 9), (6, 2, 9)])
me_cube_056.materials.append(mat_material_003)
me_cube_056.use_remesh_preserve_volume = False
me_cube_056.use_remesh_preserve_attributes = False
me_cube_056.use_mirror_vertex_groups = False
me_cube_056.update()
me_cube_055 = bpy.data.meshes.new('Cube.055')
me_cube_055.from_pydata([(4.864, -0.545, 4.864), (4.864, 0.755, 4.864), (6.545, 0.755, 3.945), (6.545, -0.545, 3.945), (3.945, -0.545, 6.545), (3.945, 0.755, 6.545), (5.626, 0.755, 5.626), (5.626, -0.545, 5.626), (5.245, -1.195, 5.245), (5.245, 3.355, 5.245)], [], [(4, 5, 1, 0), (6, 7, 3, 2), (2, 1, 9), (0, 1, 2, 3), (7, 6, 5, 4), (0, 3, 8), (7, 4, 8), (3, 7, 8), (4, 0, 8), (1, 5, 9), (5, 6, 9), (6, 2, 9)])
me_cube_055.materials.append(mat_material_003)
me_cube_055.use_remesh_preserve_volume = False
me_cube_055.use_remesh_preserve_attributes = False
me_cube_055.use_mirror_vertex_groups = False
me_cube_055.update()
me_cube_054 = bpy.data.meshes.new('Cube.054')
me_cube_054.from_pydata([(-1.0, -0.8, 0.3), (-1.0, 2.2, 0.3), (1.0, 2.2, 0.3), (1.0, -0.8, 0.3), (-1.0, -0.8, 3.3), (-1.0, 0.2, 3.3), (1.0, 0.2, 3.3), (1.0, -0.8, 3.3)], [], [(4, 5, 1, 0), (5, 6, 2, 1), (6, 7, 3, 2), (7, 4, 0, 3), (0, 1, 2, 3), (7, 6, 5, 4)])
me_cube_054.materials.append(mat_material_002)
me_cube_054.use_remesh_preserve_volume = False
me_cube_054.use_remesh_preserve_attributes = False
me_cube_054.use_mirror_vertex_groups = False
me_cube_054.update()
me_cylinder_004 = bpy.data.meshes.new('Cylinder.004')
me_cylinder_004.from_pydata([(0.0, 1.0, -1.0), (0.0, 1.0, 1.0), (0.866, 0.5, -1.0), (0.866, 0.5, 1.0), (0.866, -0.5, -1.0), (0.866, -0.5, 1.0), (-8.742e-08, -1.0, -1.0), (-8.742e-08, -1.0, 1.0), (-0.866, -0.5, -1.0), (-0.866, -0.5, 1.0), (-0.866, 0.5, -1.0), (-0.866, 0.5, 1.0), (3.179e-07, 0.0, -6.0), (5.96e-08, -2.98e-08, 2.0), (0.25, 1.433, -1.0), (0.25, 1.433, 1.0), (1.116, 0.933, 1.0), (1.116, 0.933, -1.0), (1.366, 0.5, -1.0), (1.366, 0.5, 1.0), (1.366, -0.5, 1.0), (1.366, -0.5, -1.0), (1.116, -0.933, -1.0), (1.116, -0.933, 1.0), (0.25, -1.433, 1.0), (0.25, -1.433, -1.0), (-0.25, -1.433, -1.0), (-0.25, -1.433, 1.0), (-1.116, -0.933, 1.0), (-1.116, -0.933, -1.0), (-1.116, 0.933, -1.0), (-1.116, 0.933, 1.0), (-0.25, 1.433, 1.0), (-0.25, 1.433, -1.0), (-1.366, -0.5, -1.0), (-1.366, -0.5, 1.0), (-1.366, 0.5, 1.0), (-1.366, 0.5, -1.0), (-0.189, 1.327, 1.327), (-1.055, 0.8273, 1.327), (-0.189, 0.3273, 2.327), (-1.112, 0.9267, -1.085), (-0.2463, 1.427, -1.085), (-0.2463, 0.4267, -6.085), (-1.359, -0.5, -1.085), (-1.359, 0.5, -1.085), (-0.4927, 0.0, -6.085), (-0.2463, -1.427, -1.085), (-1.112, -0.9267, -1.085), (-0.2463, -0.4267, -6.085), (1.112, -0.9267, -1.085), (0.2463, -1.427, -1.085), (0.2463, -0.4267, -6.085), (1.359, 0.5, -1.085), (1.359, -0.5, -1.085), (0.4927, -2.937e-08, -6.085), (0.2463, 1.427, -1.085), (1.112, 0.9267, -1.085), (0.2463, 0.4267, -6.085), (1.055, 0.8273, 1.327), (0.189, 1.327, 1.327), (0.189, 0.3273, 2.327), (1.244, -0.5, 1.327), (1.244, 0.5, 1.327), (0.378, -5.233e-08, 2.327), (0.189, -1.327, 1.327), (1.055, -0.8273, 1.327), (0.189, -0.3273, 2.327), (-1.055, -0.8273, 1.327), (-0.189, -1.327, 1.327), (-0.189, -0.3273, 2.327), (-1.244, 0.5, 1.327), (-1.244, -0.5, 1.327), (-0.378, -2.98e-08, 2.327)], [], [(14, 15, 16, 17), (1, 15, 14, 0), (3, 16, 15, 1), (2, 17, 16, 3), (0, 14, 17, 2), (18, 19, 20, 21), (3, 19, 18, 2), (5, 20, 19, 3), (4, 21, 20, 5), (2, 18, 21, 4), (22, 23, 24, 25), (5, 23, 22, 4), (7, 24, 23, 5), (6, 25, 24, 7), (4, 22, 25, 6), (26, 27, 28, 29), (7, 27, 26, 6), (9, 28, 27, 7), (8, 29, 28, 9), (6, 26, 29, 8), (30, 31, 32, 33), (11, 31, 30, 10), (1, 32, 31, 11), (0, 33, 32, 1), (10, 30, 33, 0), (34, 35, 36, 37), (9, 35, 34, 8), (11, 36, 35, 9), (10, 37, 36, 11), (8, 34, 37, 10), (38, 39, 40), (11, 39, 38, 1), (13, 40, 39, 11), (1, 38, 40, 13), (41, 42, 43), (0, 42, 41, 10), (12, 43, 42, 0), (10, 41, 43, 12), (44, 45, 46), (10, 45, 44, 8), (12, 46, 45, 10), (8, 44, 46, 12), (47, 48, 49), (8, 48, 47, 6), (12, 49, 48, 8), (6, 47, 49, 12), (50, 51, 52), (6, 51, 50, 4), (12, 52, 51, 6), (4, 50, 52, 12), (53, 54, 55), (4, 54, 53, 2), (12, 55, 54, 4), (2, 53, 55, 12), (56, 57, 58), (2, 57, 56, 0), (12, 58, 57, 2), (0, 56, 58, 12), (59, 60, 61), (1, 60, 59, 3), (13, 61, 60, 1), (3, 59, 61, 13), (62, 63, 64), (3, 63, 62, 5), (13, 64, 63, 3), (5, 62, 64, 13), (65, 66, 67), (5, 66, 65, 7), (13, 67, 66, 5), (7, 65, 67, 13), (68, 69, 70), (7, 69, 68, 9), (13, 70, 69, 7), (9, 68, 70, 13), (71, 72, 73), (9, 72, 71, 11), (13, 73, 72, 9), (11, 71, 73, 13)])
me_cylinder_004.materials.append(mat_material_005)
me_cylinder_004.use_remesh_preserve_volume = False
me_cylinder_004.use_remesh_preserve_attributes = False
me_cylinder_004.use_mirror_vertex_groups = False
me_cylinder_004.update()
me_cylinder_003 = bpy.data.meshes.new('Cylinder.003')
me_cylinder_003.from_pydata([(-5.96e-09, 0.7, -1.0), (0.0, 1.0, 1.0), (0.6062, 0.35, -1.0), (0.866, 0.5, 1.0), (0.6062, -0.35, -1.0), (0.866, -0.5, 1.0), (-6.716e-08, -0.7, -1.0), (-8.742e-08, -1.0, 1.0), (-0.6062, -0.35, -1.0), (-0.866, -0.5, 1.0), (-0.6062, 0.35, -1.0), (-0.866, 0.5, 1.0), (1.027e-07, 0.4, 4.0), (0.3464, 0.2, 4.0), (0.3464, -0.2, 4.0), (6.778e-08, -0.4, 4.0), (-0.3464, -0.2, 4.0), (-0.3464, 0.2, 4.0)], [], [(0, 1, 3, 2), (2, 3, 5, 4), (4, 5, 7, 6), (6, 7, 9, 8), (1, 11, 17, 12), (10, 11, 1, 0), (8, 9, 11, 10), (0, 2, 4, 6, 8, 10), (13, 12, 17, 16, 15, 14), (11, 9, 16, 17), (9, 7, 15, 16), (7, 5, 14, 15), (5, 3, 13, 14), (3, 1, 12, 13)])
me_cylinder_003.materials.append(mat_material_003)
me_cylinder_003.use_remesh_preserve_volume = False
me_cylinder_003.use_remesh_preserve_attributes = False
me_cylinder_003.use_mirror_vertex_groups = False
me_cylinder_003.update()
me_cube_051 = bpy.data.meshes.new('Cube.051')
me_cube_051.from_pydata([(-1.0, -0.8, 0.3), (-1.0, 2.2, 0.3), (1.0, 2.2, 0.3), (1.0, -0.8, 0.3), (-1.0, -0.8, 3.3), (-1.0, 0.2, 3.3), (1.0, 0.2, 3.3), (1.0, -0.8, 3.3)], [], [(4, 5, 1, 0), (5, 6, 2, 1), (6, 7, 3, 2), (7, 4, 0, 3), (0, 1, 2, 3), (7, 6, 5, 4)])
me_cube_051.materials.append(mat_material_006)
me_cube_051.use_remesh_preserve_volume = False
me_cube_051.use_remesh_preserve_attributes = False
me_cube_051.use_mirror_vertex_groups = False
me_cube_051.update()
me_cube_050 = bpy.data.meshes.new('Cube.050')
me_cube_050.from_pydata([(-1.0, -0.8, 0.3), (-1.0, 2.2, 0.3), (1.0, 2.2, 0.3), (1.0, -0.8, 0.3), (-1.0, -0.8, 3.3), (-1.0, 0.2, 3.3), (1.0, 0.2, 3.3), (1.0, -0.8, 3.3)], [], [(4, 5, 1, 0), (5, 6, 2, 1), (6, 7, 3, 2), (7, 4, 0, 3), (0, 1, 2, 3), (7, 6, 5, 4)])
me_cube_050.materials.append(mat_material_005)
me_cube_050.use_remesh_preserve_volume = False
me_cube_050.use_remesh_preserve_attributes = False
me_cube_050.use_mirror_vertex_groups = False
me_cube_050.update()
me_cube_049 = bpy.data.meshes.new('Cube.049')
me_cube_049.from_pydata([(-1.0, -0.8, 0.3), (-1.0, 2.2, 0.3), (1.0, 2.2, 0.3), (1.0, -0.8, 0.3), (-1.0, -0.8, 3.3), (-1.0, 0.2, 3.3), (1.0, 0.2, 3.3), (1.0, -0.8, 3.3)], [], [(4, 5, 1, 0), (5, 6, 2, 1), (6, 7, 3, 2), (7, 4, 0, 3), (0, 1, 2, 3), (7, 6, 5, 4)])
me_cube_049.materials.append(mat_material_005)
me_cube_049.use_remesh_preserve_volume = False
me_cube_049.use_remesh_preserve_attributes = False
me_cube_049.use_mirror_vertex_groups = False
me_cube_049.update()
me_cube_048 = bpy.data.meshes.new('Cube.048')
me_cube_048.from_pydata([(-1.0, -0.8, 0.3), (-1.0, 2.2, 0.3), (1.0, 2.2, 0.3), (1.0, -0.8, 0.3), (-1.0, -0.8, 3.3), (-1.0, 0.2, 3.3), (1.0, 0.2, 3.3), (1.0, -0.8, 3.3)], [], [(4, 5, 1, 0), (5, 6, 2, 1), (6, 7, 3, 2), (7, 4, 0, 3), (0, 1, 2, 3), (7, 6, 5, 4)])
me_cube_048.materials.append(mat_material_006)
me_cube_048.use_remesh_preserve_volume = False
me_cube_048.use_remesh_preserve_attributes = False
me_cube_048.use_mirror_vertex_groups = False
me_cube_048.update()
me_cube_047 = bpy.data.meshes.new('Cube.047')
me_cube_047.from_pydata([(-1.0, -0.8, 0.3), (-1.0, 2.2, 0.3), (1.0, 2.2, 0.3), (1.0, -0.8, 0.3), (-1.0, -0.8, 3.3), (-1.0, 0.2, 3.3), (1.0, 0.2, 3.3), (1.0, -0.8, 3.3)], [], [(4, 5, 1, 0), (5, 6, 2, 1), (6, 7, 3, 2), (7, 4, 0, 3), (0, 1, 2, 3), (7, 6, 5, 4)])
me_cube_047.materials.append(mat_material_006)
me_cube_047.use_remesh_preserve_volume = False
me_cube_047.use_remesh_preserve_attributes = False
me_cube_047.use_mirror_vertex_groups = False
me_cube_047.update()
me_cube_046 = bpy.data.meshes.new('Cube.046')
me_cube_046.from_pydata([(-1.0, -0.8, 0.3), (-1.0, 2.2, 0.3), (1.0, 2.2, 0.3), (1.0, -0.8, 0.3), (-1.0, -0.8, 3.3), (-1.0, 0.2, 3.3), (1.0, 0.2, 3.3), (1.0, -0.8, 3.3)], [], [(4, 5, 1, 0), (5, 6, 2, 1), (6, 7, 3, 2), (7, 4, 0, 3), (0, 1, 2, 3), (7, 6, 5, 4)])
me_cube_046.materials.append(mat_material_005)
me_cube_046.use_remesh_preserve_volume = False
me_cube_046.use_remesh_preserve_attributes = False
me_cube_046.use_mirror_vertex_groups = False
me_cube_046.update()
me_cube_045 = bpy.data.meshes.new('Cube.045')
me_cube_045.from_pydata([(-1.0, -0.8, 2.3), (-1.0, 1.2, 2.3), (1.0, 1.2, 2.3), (1.0, -0.8, 2.3), (-1.0, -0.8, 3.3), (-1.0, 0.2, 3.3), (1.0, 0.2, 3.3), (1.0, -0.8, 3.3)], [], [(4, 5, 1, 0), (5, 6, 2, 1), (6, 7, 3, 2), (7, 4, 0, 3), (0, 1, 2, 3), (7, 6, 5, 4)])
me_cube_045.materials.append(mat_material_004)
me_cube_045.use_remesh_preserve_volume = False
me_cube_045.use_remesh_preserve_attributes = False
me_cube_045.use_mirror_vertex_groups = False
me_cube_045.update()
me_cube_044 = bpy.data.meshes.new('Cube.044')
me_cube_044.from_pydata([(-2.4, -1.0, 23.0), (0.0, 1.0, 17.0), (2.4, -1.0, 23.0), (-2.4, -1.0, 25.0), (0.0, 1.0, 19.0), (2.4, -1.0, 25.0), (-2.4, -2.0, 23.0), (2.4, -2.0, 23.0), (-2.4, -2.0, 25.0), (2.4, -2.0, 25.0), (0.0, -1.0, 19.0), (0.0, -1.0, 17.0), (0.0, -2.0, 19.0), (0.0, -2.0, 17.0)], [], [(3, 4, 1, 0), (11, 2, 7, 13), (12, 8, 6, 13), (10, 3, 8, 12), (2, 5, 9, 7), (3, 0, 6, 8), (0, 11, 13, 6), (9, 12, 13, 7), (5, 10, 12, 9), (4, 5, 2, 1), (11, 1, 2), (10, 4, 3), (0, 1, 11), (5, 4, 10)])
me_cube_044.materials.append(mat_material_004)
me_cube_044.use_remesh_preserve_volume = False
me_cube_044.use_remesh_preserve_attributes = False
me_cube_044.use_mirror_vertex_groups = False
me_cube_044.update()
me_cube_043 = bpy.data.meshes.new('Cube.043')
me_cube_043.from_pydata([(-1.0, -1.0, 6.667), (-1.0, 1.0, 6.667), (1.0, 1.0, 6.667), (1.0, -1.0, 6.667), (-1.0, -1.0, 8.667), (-1.0, 1.0, 8.667), (1.0, 1.0, 8.667), (1.0, -1.0, 8.667)], [], [(4, 5, 1, 0), (5, 6, 2, 1), (6, 7, 3, 2), (7, 4, 0, 3), (0, 1, 2, 3), (7, 6, 5, 4)])
me_cube_043.materials.append(mat_material_003)
me_cube_043.use_remesh_preserve_volume = False
me_cube_043.use_remesh_preserve_attributes = False
me_cube_043.use_mirror_vertex_groups = False
me_cube_043.update()
me_cube_042 = bpy.data.meshes.new('Cube.042')
me_cube_042.from_pydata([(-1.0, -1.0, 6.667), (-1.0, 1.0, 6.667), (1.0, 1.0, 6.667), (1.0, -1.0, 6.667), (-1.0, -1.0, 8.667), (-1.0, 1.0, 8.667), (1.0, 1.0, 8.667), (1.0, -1.0, 8.667)], [], [(4, 5, 1, 0), (5, 6, 2, 1), (6, 7, 3, 2), (7, 4, 0, 3), (0, 1, 2, 3), (7, 6, 5, 4)])
me_cube_042.materials.append(mat_material_003)
me_cube_042.use_remesh_preserve_volume = False
me_cube_042.use_remesh_preserve_attributes = False
me_cube_042.use_mirror_vertex_groups = False
me_cube_042.update()
me_cube_041 = bpy.data.meshes.new('Cube.041')
me_cube_041.from_pydata([(-1.0, -1.0, 6.667), (-1.0, 1.0, 6.667), (1.0, 1.0, 6.667), (1.0, -1.0, 6.667), (-1.0, -1.0, 8.667), (-1.0, 1.0, 8.667), (1.0, 1.0, 8.667), (1.0, -1.0, 8.667)], [], [(4, 5, 1, 0), (5, 6, 2, 1), (6, 7, 3, 2), (7, 4, 0, 3), (0, 1, 2, 3), (7, 6, 5, 4)])
me_cube_041.materials.append(mat_material_003)
me_cube_041.use_remesh_preserve_volume = False
me_cube_041.use_remesh_preserve_attributes = False
me_cube_041.use_mirror_vertex_groups = False
me_cube_041.update()
me_cube_040 = bpy.data.meshes.new('Cube.040')
me_cube_040.from_pydata([(6.418, -1.39, 6.418), (6.418, 1.21, 6.418), (8.099, 1.21, 5.499), (8.099, -1.39, 5.499), (5.499, -1.39, 8.099), (5.499, 1.21, 8.099), (7.18, 1.21, 7.18), (7.18, -1.39, 7.18), (6.799, -2.69, 6.799), (6.799, 6.41, 6.799)], [], [(4, 5, 1, 0), (6, 7, 3, 2), (2, 1, 9), (0, 1, 2, 3), (7, 6, 5, 4), (0, 3, 8), (7, 4, 8), (3, 7, 8), (4, 0, 8), (1, 5, 9), (5, 6, 9), (6, 2, 9)])
me_cube_040.materials.append(mat_material_003)
me_cube_040.use_remesh_preserve_volume = False
me_cube_040.use_remesh_preserve_attributes = False
me_cube_040.use_mirror_vertex_groups = False
me_cube_040.update()
me_cube_039 = bpy.data.meshes.new('Cube.039')
me_cube_039.from_pydata([(1.161, 1.011, 0.6171), (1.161, 1.811, 0.6171), (1.678, 1.811, 0.3343), (1.678, 1.011, 0.3343), (0.8782, 1.011, 1.134), (0.8782, 1.811, 1.134), (1.395, 1.811, 0.8515), (1.395, 1.011, 0.8515), (1.278, 0.6108, 0.7343), (1.278, 3.411, 0.7343), (0.6171, 1.011, 1.161), (0.6171, 1.811, 1.161), (1.134, 1.811, 0.8782), (1.134, 1.011, 0.8782), (0.3343, 1.011, 1.678), (0.3343, 1.811, 1.678), (0.8515, 1.811, 1.395), (0.8515, 1.011, 1.395), (0.7343, 0.6108, 1.278), (0.7343, 3.411, 1.278)], [], [(4, 5, 1, 0), (6, 7, 3, 2), (2, 1, 9), (0, 1, 2, 3), (7, 6, 5, 4), (0, 3, 8), (7, 4, 8), (3, 7, 8), (4, 0, 8), (1, 5, 9), (5, 6, 9), (6, 2, 9), (14, 15, 11, 10), (16, 17, 13, 12), (12, 11, 19), (10, 11, 12, 13), (17, 16, 15, 14), (10, 13, 18), (17, 14, 18), (13, 17, 18), (14, 10, 18), (11, 15, 19), (15, 16, 19), (16, 12, 19)])
me_cube_039.materials.append(mat_material)
me_cube_039.use_remesh_preserve_volume = False
me_cube_039.use_remesh_preserve_attributes = False
me_cube_039.use_mirror_vertex_groups = False
me_cube_039.update()
me_cube_038 = bpy.data.meshes.new('Cube.038')
me_cube_038.from_pydata([(-0.8414, -0.2, 1.955), (-0.8414, 0.2, 1.955), (-0.4551, 0.2, 2.059), (-0.4551, -0.2, 2.059), (-0.9449, -0.2, 2.341), (-0.9449, 0.2, 2.341), (-0.5586, 0.2, 2.445), (-0.5586, -0.2, 2.445), (0.4551, -0.2, 2.059), (0.4551, 0.2, 2.059), (0.8414, 0.2, 1.955), (0.8414, -0.2, 1.955), (0.5586, -0.2, 2.445), (0.5586, 0.2, 2.445), (0.9449, 0.2, 2.341), (0.9449, -0.2, 2.341)], [], [(4, 5, 1, 0), (5, 6, 2, 1), (6, 7, 3, 2), (7, 4, 0, 3), (0, 1, 2, 3), (7, 6, 5, 4), (12, 13, 9, 8), (13, 14, 10, 9), (14, 15, 11, 10), (15, 12, 8, 11), (8, 9, 10, 11), (15, 14, 13, 12)])
me_cube_038.materials.append(mat_material_003)
me_cube_038.use_remesh_preserve_volume = False
me_cube_038.use_remesh_preserve_attributes = False
me_cube_038.use_mirror_vertex_groups = False
me_cube_038.update()
me_cube_037 = bpy.data.meshes.new('Cube.037')
me_cube_037.from_pydata([(-0.8414, -0.2, 1.955), (-0.8414, 0.2, 1.955), (-0.4551, 0.2, 2.059), (-0.4551, -0.2, 2.059), (-0.9449, -0.2, 2.341), (-0.9449, 0.2, 2.341), (-0.5586, 0.2, 2.445), (-0.5586, -0.2, 2.445), (0.4551, -0.2, 2.059), (0.4551, 0.2, 2.059), (0.8414, 0.2, 1.955), (0.8414, -0.2, 1.955), (0.5586, -0.2, 2.445), (0.5586, 0.2, 2.445), (0.9449, 0.2, 2.341), (0.9449, -0.2, 2.341)], [], [(4, 5, 1, 0), (5, 6, 2, 1), (6, 7, 3, 2), (7, 4, 0, 3), (0, 1, 2, 3), (7, 6, 5, 4), (12, 13, 9, 8), (13, 14, 10, 9), (14, 15, 11, 10), (15, 12, 8, 11), (8, 9, 10, 11), (15, 14, 13, 12)])
me_cube_037.materials.append(mat_material_003)
me_cube_037.use_remesh_preserve_volume = False
me_cube_037.use_remesh_preserve_attributes = False
me_cube_037.use_mirror_vertex_groups = False
me_cube_037.update()
me_cube_036 = bpy.data.meshes.new('Cube.036')
me_cube_036.from_pydata([(-0.8414, -0.2, 1.955), (-0.8414, 0.2, 1.955), (-0.4551, 0.2, 2.059), (-0.4551, -0.2, 2.059), (-0.9449, -0.2, 2.341), (-0.9449, 0.2, 2.341), (-0.5586, 0.2, 2.445), (-0.5586, -0.2, 2.445), (0.4551, -0.2, 2.059), (0.4551, 0.2, 2.059), (0.8414, 0.2, 1.955), (0.8414, -0.2, 1.955), (0.5586, -0.2, 2.445), (0.5586, 0.2, 2.445), (0.9449, 0.2, 2.341), (0.9449, -0.2, 2.341)], [], [(4, 5, 1, 0), (5, 6, 2, 1), (6, 7, 3, 2), (7, 4, 0, 3), (0, 1, 2, 3), (7, 6, 5, 4), (12, 13, 9, 8), (13, 14, 10, 9), (14, 15, 11, 10), (15, 12, 8, 11), (8, 9, 10, 11), (15, 14, 13, 12)])
me_cube_036.materials.append(mat_material_003)
me_cube_036.use_remesh_preserve_volume = False
me_cube_036.use_remesh_preserve_attributes = False
me_cube_036.use_mirror_vertex_groups = False
me_cube_036.update()
me_cube_035 = bpy.data.meshes.new('Cube.035')
me_cube_035.from_pydata([(1.297, 1.011, 0.7531), (1.297, 1.811, 0.7531), (1.814, 1.811, 0.4703), (1.814, 1.011, 0.4703), (1.014, 1.011, 1.27), (1.014, 1.811, 1.27), (1.531, 1.811, 0.9874), (1.531, 1.011, 0.9874), (1.414, 0.6108, 0.8703), (1.414, 3.411, 0.8703), (0.7531, 1.011, 1.297), (0.7531, 1.811, 1.297), (1.27, 1.811, 1.014), (1.27, 1.011, 1.014), (0.4703, 1.011, 1.814), (0.4703, 1.811, 1.814), (0.9874, 1.811, 1.531), (0.9874, 1.011, 1.531), (0.8703, 0.6108, 1.414), (0.8703, 3.411, 1.414)], [], [(4, 5, 1, 0), (6, 7, 3, 2), (2, 1, 9), (0, 1, 2, 3), (7, 6, 5, 4), (0, 3, 8), (7, 4, 8), (3, 7, 8), (4, 0, 8), (1, 5, 9), (5, 6, 9), (6, 2, 9), (14, 15, 11, 10), (16, 17, 13, 12), (12, 11, 19), (10, 11, 12, 13), (17, 16, 15, 14), (10, 13, 18), (17, 14, 18), (13, 17, 18), (14, 10, 18), (11, 15, 19), (15, 16, 19), (16, 12, 19)])
me_cube_035.materials.append(mat_material)
me_cube_035.use_remesh_preserve_volume = False
me_cube_035.use_remesh_preserve_attributes = False
me_cube_035.use_mirror_vertex_groups = False
me_cube_035.update()
me_cube_034 = bpy.data.meshes.new('Cube.034')
me_cube_034.from_pydata([(0.8915, -0.56, 0.8915), (0.8915, 0.56, 0.8915), (2.164, 1.0, -0.05323), (2.164, -1.0, -0.05323), (-0.05323, -1.0, 2.164), (-0.05323, 1.0, 2.164), (1.22, 0.56, 1.22), (1.22, -0.56, 1.22), (1.056, -2.154, 1.056), (1.056, 5.0, 1.056)], [], [(4, 5, 1, 0), (6, 7, 3, 2), (2, 1, 9), (0, 1, 2, 3), (7, 6, 5, 4), (0, 3, 8), (7, 4, 8), (3, 7, 8), (4, 0, 8), (1, 5, 9), (5, 6, 9), (6, 2, 9)])
me_cube_034.materials.append(mat_material_002)
me_cube_034.use_remesh_preserve_volume = False
me_cube_034.use_remesh_preserve_attributes = False
me_cube_034.use_mirror_vertex_groups = False
me_cube_034.update()
me_cube_033 = bpy.data.meshes.new('Cube.033')
me_cube_033.from_pydata([(0.795, -1.0, 0.795), (0.795, 1.0, 0.795), (2.088, 1.0, 0.08786), (2.088, -1.0, 0.08786), (0.08786, -1.0, 2.088), (0.08786, 1.0, 2.088), (1.381, 1.0, 1.381), (1.381, -1.0, 1.381), (1.088, -2.0, 1.088), (1.088, 5.0, 1.088)], [], [(4, 5, 1, 0), (6, 7, 3, 2), (2, 1, 9), (0, 1, 2, 3), (7, 6, 5, 4), (0, 3, 8), (7, 4, 8), (3, 7, 8), (4, 0, 8), (1, 5, 9), (5, 6, 9), (6, 2, 9)])
me_cube_033.materials.append(mat_material)
me_cube_033.use_remesh_preserve_volume = False
me_cube_033.use_remesh_preserve_attributes = False
me_cube_033.use_mirror_vertex_groups = False
me_cube_033.update()
me_cube_032 = bpy.data.meshes.new('Cube.032')
me_cube_032.from_pydata([(0.795, -1.0, 0.795), (0.795, 1.0, 0.795), (2.088, 1.0, 0.08786), (2.088, -1.0, 0.08786), (0.08786, -1.0, 2.088), (0.08786, 1.0, 2.088), (1.381, 1.0, 1.381), (1.381, -1.0, 1.381), (1.088, -2.0, 1.088), (1.088, 5.0, 1.088)], [], [(4, 5, 1, 0), (6, 7, 3, 2), (2, 1, 9), (0, 1, 2, 3), (7, 6, 5, 4), (0, 3, 8), (7, 4, 8), (3, 7, 8), (4, 0, 8), (1, 5, 9), (5, 6, 9), (6, 2, 9)])
me_cube_032.materials.append(mat_material)
me_cube_032.use_remesh_preserve_volume = False
me_cube_032.use_remesh_preserve_attributes = False
me_cube_032.use_mirror_vertex_groups = False
me_cube_032.update()
me_cube_031 = bpy.data.meshes.new('Cube.031')
me_cube_031.from_pydata([(0.8915, -0.56, 0.8915), (0.8915, 0.56, 0.8915), (2.164, 1.0, -0.05323), (2.164, -1.0, -0.05323), (-0.05323, -1.0, 2.164), (-0.05323, 1.0, 2.164), (1.22, 0.56, 1.22), (1.22, -0.56, 1.22), (1.056, -2.154, 1.056), (1.056, 5.0, 1.056)], [], [(4, 5, 1, 0), (6, 7, 3, 2), (2, 1, 9), (0, 1, 2, 3), (7, 6, 5, 4), (0, 3, 8), (7, 4, 8), (3, 7, 8), (4, 0, 8), (1, 5, 9), (5, 6, 9), (6, 2, 9)])
me_cube_031.materials.append(mat_material_002)
me_cube_031.use_remesh_preserve_volume = False
me_cube_031.use_remesh_preserve_attributes = False
me_cube_031.use_mirror_vertex_groups = False
me_cube_031.update()
me_cube_030 = bpy.data.meshes.new('Cube.030')
me_cube_030.from_pydata([(1.297, 1.011, 0.7531), (1.297, 1.811, 0.7531), (1.814, 1.811, 0.4703), (1.814, 1.011, 0.4703), (1.014, 1.011, 1.27), (1.014, 1.811, 1.27), (1.531, 1.811, 0.9874), (1.531, 1.011, 0.9874), (1.414, 0.6108, 0.8703), (1.414, 3.411, 0.8703), (0.7531, 1.011, 1.297), (0.7531, 1.811, 1.297), (1.27, 1.811, 1.014), (1.27, 1.011, 1.014), (0.4703, 1.011, 1.814), (0.4703, 1.811, 1.814), (0.9874, 1.811, 1.531), (0.9874, 1.011, 1.531), (0.8703, 0.6108, 1.414), (0.8703, 3.411, 1.414)], [], [(4, 5, 1, 0), (6, 7, 3, 2), (2, 1, 9), (0, 1, 2, 3), (7, 6, 5, 4), (0, 3, 8), (7, 4, 8), (3, 7, 8), (4, 0, 8), (1, 5, 9), (5, 6, 9), (6, 2, 9), (14, 15, 11, 10), (16, 17, 13, 12), (12, 11, 19), (10, 11, 12, 13), (17, 16, 15, 14), (10, 13, 18), (17, 14, 18), (13, 17, 18), (14, 10, 18), (11, 15, 19), (15, 16, 19), (16, 12, 19)])
me_cube_030.materials.append(mat_material)
me_cube_030.use_remesh_preserve_volume = False
me_cube_030.use_remesh_preserve_attributes = False
me_cube_030.use_mirror_vertex_groups = False
me_cube_030.update()
me_cube_029 = bpy.data.meshes.new('Cube.029')
me_cube_029.from_pydata([(-0.8414, -0.2, 1.955), (-0.8414, 0.2, 1.955), (-0.4551, 0.2, 2.059), (-0.4551, -0.2, 2.059), (-0.9449, -0.2, 2.341), (-0.9449, 0.2, 2.341), (-0.5586, 0.2, 2.445), (-0.5586, -0.2, 2.445), (0.4551, -0.2, 2.059), (0.4551, 0.2, 2.059), (0.8414, 0.2, 1.955), (0.8414, -0.2, 1.955), (0.5586, -0.2, 2.445), (0.5586, 0.2, 2.445), (0.9449, 0.2, 2.341), (0.9449, -0.2, 2.341)], [], [(4, 5, 1, 0), (5, 6, 2, 1), (6, 7, 3, 2), (7, 4, 0, 3), (0, 1, 2, 3), (7, 6, 5, 4), (12, 13, 9, 8), (13, 14, 10, 9), (14, 15, 11, 10), (15, 12, 8, 11), (8, 9, 10, 11), (15, 14, 13, 12)])
me_cube_029.materials.append(mat_material_003)
me_cube_029.use_remesh_preserve_volume = False
me_cube_029.use_remesh_preserve_attributes = False
me_cube_029.use_mirror_vertex_groups = False
me_cube_029.update()
me_cube_028 = bpy.data.meshes.new('Cube.028')
me_cube_028.from_pydata([(-0.8414, -0.2, 1.955), (-0.8414, 0.2, 1.955), (-0.4551, 0.2, 2.059), (-0.4551, -0.2, 2.059), (-0.9449, -0.2, 2.341), (-0.9449, 0.2, 2.341), (-0.5586, 0.2, 2.445), (-0.5586, -0.2, 2.445), (0.4551, -0.2, 2.059), (0.4551, 0.2, 2.059), (0.8414, 0.2, 1.955), (0.8414, -0.2, 1.955), (0.5586, -0.2, 2.445), (0.5586, 0.2, 2.445), (0.9449, 0.2, 2.341), (0.9449, -0.2, 2.341)], [], [(4, 5, 1, 0), (5, 6, 2, 1), (6, 7, 3, 2), (7, 4, 0, 3), (0, 1, 2, 3), (7, 6, 5, 4), (12, 13, 9, 8), (13, 14, 10, 9), (14, 15, 11, 10), (15, 12, 8, 11), (8, 9, 10, 11), (15, 14, 13, 12)])
me_cube_028.materials.append(mat_material_003)
me_cube_028.use_remesh_preserve_volume = False
me_cube_028.use_remesh_preserve_attributes = False
me_cube_028.use_mirror_vertex_groups = False
me_cube_028.update()
me_cube_027 = bpy.data.meshes.new('Cube.027')
me_cube_027.from_pydata([(-0.8414, -0.2, 1.955), (-0.8414, 0.2, 1.955), (-0.4551, 0.2, 2.059), (-0.4551, -0.2, 2.059), (-0.9449, -0.2, 2.341), (-0.9449, 0.2, 2.341), (-0.5586, 0.2, 2.445), (-0.5586, -0.2, 2.445), (0.4551, -0.2, 2.059), (0.4551, 0.2, 2.059), (0.8414, 0.2, 1.955), (0.8414, -0.2, 1.955), (0.5586, -0.2, 2.445), (0.5586, 0.2, 2.445), (0.9449, 0.2, 2.341), (0.9449, -0.2, 2.341)], [], [(4, 5, 1, 0), (5, 6, 2, 1), (6, 7, 3, 2), (7, 4, 0, 3), (0, 1, 2, 3), (7, 6, 5, 4), (12, 13, 9, 8), (13, 14, 10, 9), (14, 15, 11, 10), (15, 12, 8, 11), (8, 9, 10, 11), (15, 14, 13, 12)])
me_cube_027.materials.append(mat_material_003)
me_cube_027.use_remesh_preserve_volume = False
me_cube_027.use_remesh_preserve_attributes = False
me_cube_027.use_mirror_vertex_groups = False
me_cube_027.update()
me_cube_026 = bpy.data.meshes.new('Cube.026')
me_cube_026.from_pydata([(1.161, 1.011, 0.6171), (1.161, 1.811, 0.6171), (1.678, 1.811, 0.3343), (1.678, 1.011, 0.3343), (0.8782, 1.011, 1.134), (0.8782, 1.811, 1.134), (1.395, 1.811, 0.8515), (1.395, 1.011, 0.8515), (1.278, 0.6108, 0.7343), (1.278, 3.411, 0.7343), (0.6171, 1.011, 1.161), (0.6171, 1.811, 1.161), (1.134, 1.811, 0.8782), (1.134, 1.011, 0.8782), (0.3343, 1.011, 1.678), (0.3343, 1.811, 1.678), (0.8515, 1.811, 1.395), (0.8515, 1.011, 1.395), (0.7343, 0.6108, 1.278), (0.7343, 3.411, 1.278)], [], [(4, 5, 1, 0), (6, 7, 3, 2), (2, 1, 9), (0, 1, 2, 3), (7, 6, 5, 4), (0, 3, 8), (7, 4, 8), (3, 7, 8), (4, 0, 8), (1, 5, 9), (5, 6, 9), (6, 2, 9), (14, 15, 11, 10), (16, 17, 13, 12), (12, 11, 19), (10, 11, 12, 13), (17, 16, 15, 14), (10, 13, 18), (17, 14, 18), (13, 17, 18), (14, 10, 18), (11, 15, 19), (15, 16, 19), (16, 12, 19)])
me_cube_026.materials.append(mat_material)
me_cube_026.use_remesh_preserve_volume = False
me_cube_026.use_remesh_preserve_attributes = False
me_cube_026.use_mirror_vertex_groups = False
me_cube_026.update()
me_cube_025 = bpy.data.meshes.new('Cube.025')
me_cube_025.from_pydata([(6.418, -1.39, 6.418), (6.418, 1.21, 6.418), (8.099, 1.21, 5.499), (8.099, -1.39, 5.499), (5.499, -1.39, 8.099), (5.499, 1.21, 8.099), (7.18, 1.21, 7.18), (7.18, -1.39, 7.18), (6.799, -2.69, 6.799), (6.799, 6.41, 6.799)], [], [(4, 5, 1, 0), (6, 7, 3, 2), (2, 1, 9), (0, 1, 2, 3), (7, 6, 5, 4), (0, 3, 8), (7, 4, 8), (3, 7, 8), (4, 0, 8), (1, 5, 9), (5, 6, 9), (6, 2, 9)])
me_cube_025.materials.append(mat_material_003)
me_cube_025.use_remesh_preserve_volume = False
me_cube_025.use_remesh_preserve_attributes = False
me_cube_025.use_mirror_vertex_groups = False
me_cube_025.update()
me_cube_024 = bpy.data.meshes.new('Cube.024')
me_cube_024.from_pydata([(-1.0, -1.0, 6.667), (-1.0, 1.0, 6.667), (1.0, 1.0, 6.667), (1.0, -1.0, 6.667), (-1.0, -1.0, 8.667), (-1.0, 1.0, 8.667), (1.0, 1.0, 8.667), (1.0, -1.0, 8.667)], [], [(4, 5, 1, 0), (5, 6, 2, 1), (6, 7, 3, 2), (7, 4, 0, 3), (0, 1, 2, 3), (7, 6, 5, 4)])
me_cube_024.materials.append(mat_material_003)
me_cube_024.use_remesh_preserve_volume = False
me_cube_024.use_remesh_preserve_attributes = False
me_cube_024.use_mirror_vertex_groups = False
me_cube_024.update()
me_cube_023 = bpy.data.meshes.new('Cube.023')
me_cube_023.from_pydata([(-1.0, -1.0, 6.667), (-1.0, 1.0, 6.667), (1.0, 1.0, 6.667), (1.0, -1.0, 6.667), (-1.0, -1.0, 8.667), (-1.0, 1.0, 8.667), (1.0, 1.0, 8.667), (1.0, -1.0, 8.667)], [], [(4, 5, 1, 0), (5, 6, 2, 1), (6, 7, 3, 2), (7, 4, 0, 3), (0, 1, 2, 3), (7, 6, 5, 4)])
me_cube_023.materials.append(mat_material_003)
me_cube_023.use_remesh_preserve_volume = False
me_cube_023.use_remesh_preserve_attributes = False
me_cube_023.use_mirror_vertex_groups = False
me_cube_023.update()
me_cube_022 = bpy.data.meshes.new('Cube.022')
me_cube_022.from_pydata([(-1.0, -1.0, 6.667), (-1.0, 1.0, 6.667), (1.0, 1.0, 6.667), (1.0, -1.0, 6.667), (-1.0, -1.0, 8.667), (-1.0, 1.0, 8.667), (1.0, 1.0, 8.667), (1.0, -1.0, 8.667)], [], [(4, 5, 1, 0), (5, 6, 2, 1), (6, 7, 3, 2), (7, 4, 0, 3), (0, 1, 2, 3), (7, 6, 5, 4)])
me_cube_022.materials.append(mat_material_003)
me_cube_022.use_remesh_preserve_volume = False
me_cube_022.use_remesh_preserve_attributes = False
me_cube_022.use_mirror_vertex_groups = False
me_cube_022.update()
me_cube_021 = bpy.data.meshes.new('Cube.021')
me_cube_021.from_pydata([(-2.4, -1.0, 23.0), (0.0, 1.0, 17.0), (2.4, -1.0, 23.0), (-2.4, -1.0, 25.0), (0.0, 1.0, 19.0), (2.4, -1.0, 25.0), (-2.4, -2.0, 23.0), (2.4, -2.0, 23.0), (-2.4, -2.0, 25.0), (2.4, -2.0, 25.0), (0.0, -1.0, 19.0), (0.0, -1.0, 17.0), (0.0, -2.0, 19.0), (0.0, -2.0, 17.0)], [], [(3, 4, 1, 0), (11, 2, 7, 13), (12, 8, 6, 13), (10, 3, 8, 12), (2, 5, 9, 7), (3, 0, 6, 8), (0, 11, 13, 6), (9, 12, 13, 7), (5, 10, 12, 9), (4, 5, 2, 1), (11, 1, 2), (10, 4, 3), (0, 1, 11), (5, 4, 10)])
me_cube_021.materials.append(mat_material_004)
me_cube_021.use_remesh_preserve_volume = False
me_cube_021.use_remesh_preserve_attributes = False
me_cube_021.use_mirror_vertex_groups = False
me_cube_021.update()
me_cube_020 = bpy.data.meshes.new('Cube.020')
me_cube_020.from_pydata([(-1.0, -0.8, 2.3), (-1.0, 1.2, 2.3), (1.0, 1.2, 2.3), (1.0, -0.8, 2.3), (-1.0, -0.8, 3.3), (-1.0, 0.2, 3.3), (1.0, 0.2, 3.3), (1.0, -0.8, 3.3)], [], [(4, 5, 1, 0), (5, 6, 2, 1), (6, 7, 3, 2), (7, 4, 0, 3), (0, 1, 2, 3), (7, 6, 5, 4)])
me_cube_020.materials.append(mat_material_004)
me_cube_020.use_remesh_preserve_volume = False
me_cube_020.use_remesh_preserve_attributes = False
me_cube_020.use_mirror_vertex_groups = False
me_cube_020.update()
me_cube_019 = bpy.data.meshes.new('Cube.019')
me_cube_019.from_pydata([(-1.0, -0.8, 2.3), (-1.0, 1.2, 2.3), (1.0, 1.2, 2.3), (1.0, -0.8, 2.3), (-1.0, -0.8, 3.3), (-1.0, 0.2, 3.3), (1.0, 0.2, 3.3), (1.0, -0.8, 3.3)], [], [(4, 5, 1, 0), (5, 6, 2, 1), (6, 7, 3, 2), (7, 4, 0, 3), (0, 1, 2, 3), (7, 6, 5, 4)])
me_cube_019.materials.append(mat_material_004)
me_cube_019.use_remesh_preserve_volume = False
me_cube_019.use_remesh_preserve_attributes = False
me_cube_019.use_mirror_vertex_groups = False
me_cube_019.update()
me_cylinder_002 = bpy.data.meshes.new('Cylinder.002')
me_cylinder_002.from_pydata([(0.0, 1.0, -1.0), (0.0, 1.0, 1.0), (0.866, 0.5, -1.0), (0.866, 0.5, 1.0), (0.866, -0.5, -1.0), (0.866, -0.5, 1.0), (-8.742e-08, -1.0, -1.0), (-8.742e-08, -1.0, 1.0), (-0.866, -0.5, -1.0), (-0.866, -0.5, 1.0), (-0.866, 0.5, -1.0), (-0.866, 0.5, 1.0), (3.179e-07, 0.0, -6.0), (5.96e-08, -2.98e-08, 2.0), (0.25, 1.433, -1.0), (0.25, 1.433, 1.0), (1.116, 0.933, 1.0), (1.116, 0.933, -1.0), (1.366, 0.5, -1.0), (1.366, 0.5, 1.0), (1.366, -0.5, 1.0), (1.366, -0.5, -1.0), (1.116, -0.933, -1.0), (1.116, -0.933, 1.0), (0.25, -1.433, 1.0), (0.25, -1.433, -1.0), (-0.25, -1.433, -1.0), (-0.25, -1.433, 1.0), (-1.116, -0.933, 1.0), (-1.116, -0.933, -1.0), (-1.116, 0.933, -1.0), (-1.116, 0.933, 1.0), (-0.25, 1.433, 1.0), (-0.25, 1.433, -1.0), (-1.366, -0.5, -1.0), (-1.366, -0.5, 1.0), (-1.366, 0.5, 1.0), (-1.366, 0.5, -1.0), (-0.189, 1.327, 1.327), (-1.055, 0.8273, 1.327), (-0.189, 0.3273, 2.327), (-1.112, 0.9267, -1.085), (-0.2463, 1.427, -1.085), (-0.2463, 0.4267, -6.085), (-1.359, -0.5, -1.085), (-1.359, 0.5, -1.085), (-0.4927, 0.0, -6.085), (-0.2463, -1.427, -1.085), (-1.112, -0.9267, -1.085), (-0.2463, -0.4267, -6.085), (1.112, -0.9267, -1.085), (0.2463, -1.427, -1.085), (0.2463, -0.4267, -6.085), (1.359, 0.5, -1.085), (1.359, -0.5, -1.085), (0.4927, -2.937e-08, -6.085), (0.2463, 1.427, -1.085), (1.112, 0.9267, -1.085), (0.2463, 0.4267, -6.085), (1.055, 0.8273, 1.327), (0.189, 1.327, 1.327), (0.189, 0.3273, 2.327), (1.244, -0.5, 1.327), (1.244, 0.5, 1.327), (0.378, -5.233e-08, 2.327), (0.189, -1.327, 1.327), (1.055, -0.8273, 1.327), (0.189, -0.3273, 2.327), (-1.055, -0.8273, 1.327), (-0.189, -1.327, 1.327), (-0.189, -0.3273, 2.327), (-1.244, 0.5, 1.327), (-1.244, -0.5, 1.327), (-0.378, -2.98e-08, 2.327)], [], [(14, 15, 16, 17), (1, 15, 14, 0), (3, 16, 15, 1), (2, 17, 16, 3), (0, 14, 17, 2), (18, 19, 20, 21), (3, 19, 18, 2), (5, 20, 19, 3), (4, 21, 20, 5), (2, 18, 21, 4), (22, 23, 24, 25), (5, 23, 22, 4), (7, 24, 23, 5), (6, 25, 24, 7), (4, 22, 25, 6), (26, 27, 28, 29), (7, 27, 26, 6), (9, 28, 27, 7), (8, 29, 28, 9), (6, 26, 29, 8), (30, 31, 32, 33), (11, 31, 30, 10), (1, 32, 31, 11), (0, 33, 32, 1), (10, 30, 33, 0), (34, 35, 36, 37), (9, 35, 34, 8), (11, 36, 35, 9), (10, 37, 36, 11), (8, 34, 37, 10), (38, 39, 40), (11, 39, 38, 1), (13, 40, 39, 11), (1, 38, 40, 13), (41, 42, 43), (0, 42, 41, 10), (12, 43, 42, 0), (10, 41, 43, 12), (44, 45, 46), (10, 45, 44, 8), (12, 46, 45, 10), (8, 44, 46, 12), (47, 48, 49), (8, 48, 47, 6), (12, 49, 48, 8), (6, 47, 49, 12), (50, 51, 52), (6, 51, 50, 4), (12, 52, 51, 6), (4, 50, 52, 12), (53, 54, 55), (4, 54, 53, 2), (12, 55, 54, 4), (2, 53, 55, 12), (56, 57, 58), (2, 57, 56, 0), (12, 58, 57, 2), (0, 56, 58, 12), (59, 60, 61), (1, 60, 59, 3), (13, 61, 60, 1), (3, 59, 61, 13), (62, 63, 64), (3, 63, 62, 5), (13, 64, 63, 3), (5, 62, 64, 13), (65, 66, 67), (5, 66, 65, 7), (13, 67, 66, 5), (7, 65, 67, 13), (68, 69, 70), (7, 69, 68, 9), (13, 70, 69, 7), (9, 68, 70, 13), (71, 72, 73), (9, 72, 71, 11), (13, 73, 72, 9), (11, 71, 73, 13)])
me_cylinder_002.materials.append(mat_material_005)
me_cylinder_002.use_remesh_preserve_volume = False
me_cylinder_002.use_remesh_preserve_attributes = False
me_cylinder_002.use_mirror_vertex_groups = False
me_cylinder_002.update()
me_cylinder_001 = bpy.data.meshes.new('Cylinder.001')
me_cylinder_001.from_pydata([(-5.96e-09, 0.7, -1.0), (0.0, 1.0, 1.0), (0.6062, 0.35, -1.0), (0.866, 0.5, 1.0), (0.6062, -0.35, -1.0), (0.866, -0.5, 1.0), (-6.716e-08, -0.7, -1.0), (-8.742e-08, -1.0, 1.0), (-0.6062, -0.35, -1.0), (-0.866, -0.5, 1.0), (-0.6062, 0.35, -1.0), (-0.866, 0.5, 1.0), (1.027e-07, 0.4, 4.0), (0.3464, 0.2, 4.0), (0.3464, -0.2, 4.0), (6.778e-08, -0.4, 4.0), (-0.3464, -0.2, 4.0), (-0.3464, 0.2, 4.0)], [], [(0, 1, 3, 2), (2, 3, 5, 4), (4, 5, 7, 6), (6, 7, 9, 8), (1, 11, 17, 12), (10, 11, 1, 0), (8, 9, 11, 10), (0, 2, 4, 6, 8, 10), (13, 12, 17, 16, 15, 14), (11, 9, 16, 17), (9, 7, 15, 16), (7, 5, 14, 15), (5, 3, 13, 14), (3, 1, 12, 13)])
me_cylinder_001.materials.append(mat_material_005)
me_cylinder_001.use_remesh_preserve_volume = False
me_cylinder_001.use_remesh_preserve_attributes = False
me_cylinder_001.use_mirror_vertex_groups = False
me_cylinder_001.update()
me_cube_018 = bpy.data.meshes.new('Cube.018')
me_cube_018.from_pydata([(-2.4, -1.0, 23.0), (0.0, 1.0, 17.0), (2.4, -1.0, 23.0), (-2.4, -1.0, 25.0), (0.0, 1.0, 19.0), (2.4, -1.0, 25.0), (-2.4, -2.0, 23.0), (2.4, -2.0, 23.0), (-2.4, -2.0, 25.0), (2.4, -2.0, 25.0), (0.0, -1.0, 19.0), (0.0, -1.0, 17.0), (0.0, -2.0, 19.0), (0.0, -2.0, 17.0)], [], [(3, 4, 1, 0), (11, 2, 7, 13), (12, 8, 6, 13), (10, 3, 8, 12), (2, 5, 9, 7), (3, 0, 6, 8), (0, 11, 13, 6), (9, 12, 13, 7), (5, 10, 12, 9), (4, 5, 2, 1), (11, 1, 2), (10, 4, 3), (0, 1, 11), (5, 4, 10)])
me_cube_018.materials.append(mat_material_004)
me_cube_018.use_remesh_preserve_volume = False
me_cube_018.use_remesh_preserve_attributes = False
me_cube_018.use_mirror_vertex_groups = False
me_cube_018.update()
me_cube_017 = bpy.data.meshes.new('Cube.017')
me_cube_017.from_pydata([(-1.0, -1.0, 6.667), (-1.0, 1.0, 6.667), (1.0, 1.0, 6.667), (1.0, -1.0, 6.667), (-1.0, -1.0, 8.667), (-1.0, 1.0, 8.667), (1.0, 1.0, 8.667), (1.0, -1.0, 8.667)], [], [(4, 5, 1, 0), (5, 6, 2, 1), (6, 7, 3, 2), (7, 4, 0, 3), (0, 1, 2, 3), (7, 6, 5, 4)])
me_cube_017.materials.append(mat_material_003)
me_cube_017.use_remesh_preserve_volume = False
me_cube_017.use_remesh_preserve_attributes = False
me_cube_017.use_mirror_vertex_groups = False
me_cube_017.update()
me_cube_016 = bpy.data.meshes.new('Cube.016')
me_cube_016.from_pydata([(-1.0, -1.0, 6.667), (-1.0, 1.0, 6.667), (1.0, 1.0, 6.667), (1.0, -1.0, 6.667), (-1.0, -1.0, 8.667), (-1.0, 1.0, 8.667), (1.0, 1.0, 8.667), (1.0, -1.0, 8.667)], [], [(4, 5, 1, 0), (5, 6, 2, 1), (6, 7, 3, 2), (7, 4, 0, 3), (0, 1, 2, 3), (7, 6, 5, 4)])
me_cube_016.materials.append(mat_material_003)
me_cube_016.use_remesh_preserve_volume = False
me_cube_016.use_remesh_preserve_attributes = False
me_cube_016.use_mirror_vertex_groups = False
me_cube_016.update()
me_cube_014 = bpy.data.meshes.new('Cube.014')
me_cube_014.from_pydata([(-1.0, -1.0, 6.667), (-1.0, 1.0, 6.667), (1.0, 1.0, 6.667), (1.0, -1.0, 6.667), (-1.0, -1.0, 8.667), (-1.0, 1.0, 8.667), (1.0, 1.0, 8.667), (1.0, -1.0, 8.667)], [], [(4, 5, 1, 0), (5, 6, 2, 1), (6, 7, 3, 2), (7, 4, 0, 3), (0, 1, 2, 3), (7, 6, 5, 4)])
me_cube_014.materials.append(mat_material_003)
me_cube_014.use_remesh_preserve_volume = False
me_cube_014.use_remesh_preserve_attributes = False
me_cube_014.use_mirror_vertex_groups = False
me_cube_014.update()
me_cube_013 = bpy.data.meshes.new('Cube.013')
me_cube_013.from_pydata([(6.418, -1.39, 6.418), (6.418, 1.21, 6.418), (8.099, 1.21, 5.499), (8.099, -1.39, 5.499), (5.499, -1.39, 8.099), (5.499, 1.21, 8.099), (7.18, 1.21, 7.18), (7.18, -1.39, 7.18), (6.799, -2.69, 6.799), (6.799, 6.41, 6.799)], [], [(4, 5, 1, 0), (6, 7, 3, 2), (2, 1, 9), (0, 1, 2, 3), (7, 6, 5, 4), (0, 3, 8), (7, 4, 8), (3, 7, 8), (4, 0, 8), (1, 5, 9), (5, 6, 9), (6, 2, 9)])
me_cube_013.materials.append(mat_material_003)
me_cube_013.use_remesh_preserve_volume = False
me_cube_013.use_remesh_preserve_attributes = False
me_cube_013.use_mirror_vertex_groups = False
me_cube_013.update()
me_cube_012 = bpy.data.meshes.new('Cube.012')
me_cube_012.from_pydata([(1.161, 1.011, 0.6171), (1.161, 1.811, 0.6171), (1.678, 1.811, 0.3343), (1.678, 1.011, 0.3343), (0.8782, 1.011, 1.134), (0.8782, 1.811, 1.134), (1.395, 1.811, 0.8515), (1.395, 1.011, 0.8515), (1.278, 0.6108, 0.7343), (1.278, 3.411, 0.7343), (0.6171, 1.011, 1.161), (0.6171, 1.811, 1.161), (1.134, 1.811, 0.8782), (1.134, 1.011, 0.8782), (0.3343, 1.011, 1.678), (0.3343, 1.811, 1.678), (0.8515, 1.811, 1.395), (0.8515, 1.011, 1.395), (0.7343, 0.6108, 1.278), (0.7343, 3.411, 1.278)], [], [(4, 5, 1, 0), (6, 7, 3, 2), (2, 1, 9), (0, 1, 2, 3), (7, 6, 5, 4), (0, 3, 8), (7, 4, 8), (3, 7, 8), (4, 0, 8), (1, 5, 9), (5, 6, 9), (6, 2, 9), (14, 15, 11, 10), (16, 17, 13, 12), (12, 11, 19), (10, 11, 12, 13), (17, 16, 15, 14), (10, 13, 18), (17, 14, 18), (13, 17, 18), (14, 10, 18), (11, 15, 19), (15, 16, 19), (16, 12, 19)])
me_cube_012.materials.append(mat_material)
me_cube_012.use_remesh_preserve_volume = False
me_cube_012.use_remesh_preserve_attributes = False
me_cube_012.use_mirror_vertex_groups = False
me_cube_012.update()
me_cube_011 = bpy.data.meshes.new('Cube.011')
me_cube_011.from_pydata([(-0.8414, -0.2, 1.955), (-0.8414, 0.2, 1.955), (-0.4551, 0.2, 2.059), (-0.4551, -0.2, 2.059), (-0.9449, -0.2, 2.341), (-0.9449, 0.2, 2.341), (-0.5586, 0.2, 2.445), (-0.5586, -0.2, 2.445), (0.4551, -0.2, 2.059), (0.4551, 0.2, 2.059), (0.8414, 0.2, 1.955), (0.8414, -0.2, 1.955), (0.5586, -0.2, 2.445), (0.5586, 0.2, 2.445), (0.9449, 0.2, 2.341), (0.9449, -0.2, 2.341)], [], [(4, 5, 1, 0), (5, 6, 2, 1), (6, 7, 3, 2), (7, 4, 0, 3), (0, 1, 2, 3), (7, 6, 5, 4), (12, 13, 9, 8), (13, 14, 10, 9), (14, 15, 11, 10), (15, 12, 8, 11), (8, 9, 10, 11), (15, 14, 13, 12)])
me_cube_011.materials.append(mat_material_003)
me_cube_011.use_remesh_preserve_volume = False
me_cube_011.use_remesh_preserve_attributes = False
me_cube_011.use_mirror_vertex_groups = False
me_cube_011.update()
me_cube_008 = bpy.data.meshes.new('Cube.008')
me_cube_008.from_pydata([(-0.8414, -0.2, 1.955), (-0.8414, 0.2, 1.955), (-0.4551, 0.2, 2.059), (-0.4551, -0.2, 2.059), (-0.9449, -0.2, 2.341), (-0.9449, 0.2, 2.341), (-0.5586, 0.2, 2.445), (-0.5586, -0.2, 2.445), (0.4551, -0.2, 2.059), (0.4551, 0.2, 2.059), (0.8414, 0.2, 1.955), (0.8414, -0.2, 1.955), (0.5586, -0.2, 2.445), (0.5586, 0.2, 2.445), (0.9449, 0.2, 2.341), (0.9449, -0.2, 2.341)], [], [(4, 5, 1, 0), (5, 6, 2, 1), (6, 7, 3, 2), (7, 4, 0, 3), (0, 1, 2, 3), (7, 6, 5, 4), (12, 13, 9, 8), (13, 14, 10, 9), (14, 15, 11, 10), (15, 12, 8, 11), (8, 9, 10, 11), (15, 14, 13, 12)])
me_cube_008.materials.append(mat_material_003)
me_cube_008.use_remesh_preserve_volume = False
me_cube_008.use_remesh_preserve_attributes = False
me_cube_008.use_mirror_vertex_groups = False
me_cube_008.update()
me_cube_007 = bpy.data.meshes.new('Cube.007')
me_cube_007.from_pydata([(-0.8414, -0.2, 1.955), (-0.8414, 0.2, 1.955), (-0.4551, 0.2, 2.059), (-0.4551, -0.2, 2.059), (-0.9449, -0.2, 2.341), (-0.9449, 0.2, 2.341), (-0.5586, 0.2, 2.445), (-0.5586, -0.2, 2.445), (0.4551, -0.2, 2.059), (0.4551, 0.2, 2.059), (0.8414, 0.2, 1.955), (0.8414, -0.2, 1.955), (0.5586, -0.2, 2.445), (0.5586, 0.2, 2.445), (0.9449, 0.2, 2.341), (0.9449, -0.2, 2.341)], [], [(4, 5, 1, 0), (5, 6, 2, 1), (6, 7, 3, 2), (7, 4, 0, 3), (0, 1, 2, 3), (7, 6, 5, 4), (12, 13, 9, 8), (13, 14, 10, 9), (14, 15, 11, 10), (15, 12, 8, 11), (8, 9, 10, 11), (15, 14, 13, 12)])
me_cube_007.materials.append(mat_material_003)
me_cube_007.use_remesh_preserve_volume = False
me_cube_007.use_remesh_preserve_attributes = False
me_cube_007.use_mirror_vertex_groups = False
me_cube_007.update()
me_cube_006 = bpy.data.meshes.new('Cube.006')
me_cube_006.from_pydata([(1.297, 1.011, 0.7531), (1.297, 1.811, 0.7531), (1.814, 1.811, 0.4703), (1.814, 1.011, 0.4703), (1.014, 1.011, 1.27), (1.014, 1.811, 1.27), (1.531, 1.811, 0.9874), (1.531, 1.011, 0.9874), (1.414, 0.6108, 0.8703), (1.414, 3.411, 0.8703), (0.7531, 1.011, 1.297), (0.7531, 1.811, 1.297), (1.27, 1.811, 1.014), (1.27, 1.011, 1.014), (0.4703, 1.011, 1.814), (0.4703, 1.811, 1.814), (0.9874, 1.811, 1.531), (0.9874, 1.011, 1.531), (0.8703, 0.6108, 1.414), (0.8703, 3.411, 1.414)], [], [(4, 5, 1, 0), (6, 7, 3, 2), (2, 1, 9), (0, 1, 2, 3), (7, 6, 5, 4), (0, 3, 8), (7, 4, 8), (3, 7, 8), (4, 0, 8), (1, 5, 9), (5, 6, 9), (6, 2, 9), (14, 15, 11, 10), (16, 17, 13, 12), (12, 11, 19), (10, 11, 12, 13), (17, 16, 15, 14), (10, 13, 18), (17, 14, 18), (13, 17, 18), (14, 10, 18), (11, 15, 19), (15, 16, 19), (16, 12, 19)])
me_cube_006.materials.append(mat_material)
me_cube_006.use_remesh_preserve_volume = False
me_cube_006.use_remesh_preserve_attributes = False
me_cube_006.use_mirror_vertex_groups = False
me_cube_006.update()
me_cube_005 = bpy.data.meshes.new('Cube.005')
me_cube_005.from_pydata([(0.8915, -0.56, 0.8915), (0.8915, 0.56, 0.8915), (2.164, 1.0, -0.05323), (2.164, -1.0, -0.05323), (-0.05323, -1.0, 2.164), (-0.05323, 1.0, 2.164), (1.22, 0.56, 1.22), (1.22, -0.56, 1.22), (1.056, -2.154, 1.056), (1.056, 5.0, 1.056)], [], [(4, 5, 1, 0), (6, 7, 3, 2), (2, 1, 9), (0, 1, 2, 3), (7, 6, 5, 4), (0, 3, 8), (7, 4, 8), (3, 7, 8), (4, 0, 8), (1, 5, 9), (5, 6, 9), (6, 2, 9)])
me_cube_005.materials.append(mat_material_002)
me_cube_005.use_remesh_preserve_volume = False
me_cube_005.use_remesh_preserve_attributes = False
me_cube_005.use_mirror_vertex_groups = False
me_cube_005.update()
me_cube = bpy.data.meshes.new('Cube')
me_cube.from_pydata([(0.795, -1.0, 0.795), (0.795, 1.0, 0.795), (2.088, 1.0, 0.08786), (2.088, -1.0, 0.08786), (0.08786, -1.0, 2.088), (0.08786, 1.0, 2.088), (1.381, 1.0, 1.381), (1.381, -1.0, 1.381), (1.088, -2.0, 1.088), (1.088, 5.0, 1.088)], [], [(4, 5, 1, 0), (6, 7, 3, 2), (2, 1, 9), (0, 1, 2, 3), (7, 6, 5, 4), (0, 3, 8), (7, 4, 8), (3, 7, 8), (4, 0, 8), (1, 5, 9), (5, 6, 9), (6, 2, 9)])
me_cube.materials.append(mat_material)
me_cube.use_remesh_preserve_volume = False
me_cube.use_remesh_preserve_attributes = False
me_cube.use_mirror_vertex_groups = False
me_cube.update()
me_cylinder = bpy.data.meshes.new('Cylinder')
me_cylinder.from_pydata([(0.0, 1.0, -1.0), (0.0, 1.0, 1.0), (0.866, 0.5, -1.0), (0.866, 0.5, 1.0), (0.866, -0.5, -1.0), (0.866, -0.5, 1.0), (-8.742e-08, -1.0, -1.0), (-8.742e-08, -1.0, 1.0), (-0.866, -0.5, -1.0), (-0.866, -0.5, 1.0), (-0.866, 0.5, -1.0), (-0.866, 0.5, 1.0), (3.179e-07, 0.0, -6.0), (5.96e-08, -2.98e-08, 2.0)], [], [(0, 1, 3, 2), (2, 3, 5, 4), (4, 5, 7, 6), (6, 7, 9, 8), (10, 11, 1, 0), (8, 9, 11, 10), (1, 11, 13), (10, 0, 12), (8, 10, 12), (6, 8, 12), (4, 6, 12), (2, 4, 12), (0, 2, 12), (3, 1, 13), (5, 3, 13), (7, 5, 13), (9, 7, 13), (11, 9, 13)])
me_cylinder.materials.append(mat_material_001)
me_cylinder.use_remesh_preserve_volume = False
me_cylinder.use_remesh_preserve_attributes = False
me_cylinder.use_mirror_vertex_groups = False
me_cylinder.update()

# ---- objects
ob_point_003 = bpy.data.objects.new('Point.003', light_point_003)
ob_point_002 = bpy.data.objects.new('Point.002', light_point_002)
ob_point_001 = bpy.data.objects.new('Point.001', light_point_001)
ob_point = bpy.data.objects.new('Point', light_point)
ob_cube_064 = bpy.data.objects.new('Cube.064', me_cube_073)
ob_cube_063 = bpy.data.objects.new('Cube.063', me_cube_072)
ob_cube_062 = bpy.data.objects.new('Cube.062', me_cube_071)
ob_cube_061 = bpy.data.objects.new('Cube.061', me_cube_070)
ob_cylinder_015 = bpy.data.objects.new('Cylinder.015', me_cylinder_016)
ob_cylinder_014 = bpy.data.objects.new('Cylinder.014', me_cylinder_015)
ob_cylinder_013 = bpy.data.objects.new('Cylinder.013', me_cylinder_014)
ob_cylinder_012 = bpy.data.objects.new('Cylinder.012', me_cylinder_013)
ob_cylinder_011 = bpy.data.objects.new('Cylinder.011', me_cylinder_012)
ob_cylinder_010 = bpy.data.objects.new('Cylinder.010', me_cylinder_011)
ob_cylinder_009 = bpy.data.objects.new('Cylinder.009', me_cylinder_010)
ob_cylinder_008 = bpy.data.objects.new('Cylinder.008', me_cylinder_009)
ob_cylinder_007 = bpy.data.objects.new('Cylinder.007', me_cylinder_008)
ob_cylinder_006 = bpy.data.objects.new('Cylinder.006', me_cylinder_007)
ob_cube_060 = bpy.data.objects.new('Cube.060', me_cube_067)
ob_cylinder_005 = bpy.data.objects.new('Cylinder.005', me_cylinder_005)
ob_cube_059 = bpy.data.objects.new('Cube.059', me_cube_066)
ob_cube_058 = bpy.data.objects.new('Cube.058', me_cube_065)
ob_cube_057 = bpy.data.objects.new('Cube.057', me_cube_064)
ob_cube_056 = bpy.data.objects.new('Cube.056', me_cube_063)
ob_cube_055 = bpy.data.objects.new('Cube.055', me_cube_062)
ob_cube_054 = bpy.data.objects.new('Cube.054', me_cube_061)
ob_cube_053 = bpy.data.objects.new('Cube.053', me_cube_060)
ob_cube_052 = bpy.data.objects.new('Cube.052', me_cube_059)
ob_cube_051 = bpy.data.objects.new('Cube.051', me_cube_058)
ob_cube_050 = bpy.data.objects.new('Cube.050', me_cube_057)
ob_cube_049 = bpy.data.objects.new('Cube.049', me_cube_056)
ob_cube_048 = bpy.data.objects.new('Cube.048', me_cube_055)
ob_cube_047 = bpy.data.objects.new('Cube.047', me_cube_054)
ob_cylinder_004 = bpy.data.objects.new('Cylinder.004', me_cylinder_004)
ob_cylinder_003 = bpy.data.objects.new('Cylinder.003', me_cylinder_003)
ob_cube_044 = bpy.data.objects.new('Cube.044', me_cube_051)
ob_cube_043 = bpy.data.objects.new('Cube.043', me_cube_050)
ob_cube_042 = bpy.data.objects.new('Cube.042', me_cube_049)
ob_cube_041 = bpy.data.objects.new('Cube.041', me_cube_048)
ob_cube_040 = bpy.data.objects.new('Cube.040', me_cube_047)
ob_cube_039 = bpy.data.objects.new('Cube.039', me_cube_046)
ob_cube_038 = bpy.data.objects.new('Cube.038', me_cube_045)
ob_cube_037 = bpy.data.objects.new('Cube.037', me_cube_044)
ob_cube_036 = bpy.data.objects.new('Cube.036', me_cube_043)
ob_cube_035 = bpy.data.objects.new('Cube.035', me_cube_042)
ob_cube_034 = bpy.data.objects.new('Cube.034', me_cube_041)
ob_cube_033 = bpy.data.objects.new('Cube.033', me_cube_040)
ob_cube_032 = bpy.data.objects.new('Cube.032', me_cube_039)
ob_cube_031 = bpy.data.objects.new('Cube.031', me_cube_038)
ob_cube_030 = bpy.data.objects.new('Cube.030', me_cube_037)
ob_cube_029 = bpy.data.objects.new('Cube.029', me_cube_036)
ob_cube_028 = bpy.data.objects.new('Cube.028', me_cube_035)
ob_cube_027 = bpy.data.objects.new('Cube.027', me_cube_034)
ob_cube_026 = bpy.data.objects.new('Cube.026', me_cube_033)
ob_cube_025 = bpy.data.objects.new('Cube.025', me_cube_032)
ob_cube_024 = bpy.data.objects.new('Cube.024', me_cube_031)
ob_cube_023 = bpy.data.objects.new('Cube.023', me_cube_030)
ob_cube_022 = bpy.data.objects.new('Cube.022', me_cube_029)
ob_cube_021 = bpy.data.objects.new('Cube.021', me_cube_028)
ob_cube_020 = bpy.data.objects.new('Cube.020', me_cube_027)
ob_cube_019 = bpy.data.objects.new('Cube.019', me_cube_026)
ob_cube_018 = bpy.data.objects.new('Cube.018', me_cube_025)
ob_cube_017 = bpy.data.objects.new('Cube.017', me_cube_024)
ob_cube_016 = bpy.data.objects.new('Cube.016', me_cube_023)
ob_cube_015 = bpy.data.objects.new('Cube.015', me_cube_022)
ob_cube_014 = bpy.data.objects.new('Cube.014', me_cube_021)
ob_cube_013 = bpy.data.objects.new('Cube.013', me_cube_020)
ob_cube_012 = bpy.data.objects.new('Cube.012', me_cube_019)
ob_cylinder_002 = bpy.data.objects.new('Cylinder.002', me_cylinder_002)
ob_cylinder_001 = bpy.data.objects.new('Cylinder.001', me_cylinder_001)
ob_cube_011 = bpy.data.objects.new('Cube.011', me_cube_018)
ob_cube_010 = bpy.data.objects.new('Cube.010', me_cube_017)
ob_cube_009 = bpy.data.objects.new('Cube.009', me_cube_016)
ob_cube_008 = bpy.data.objects.new('Cube.008', me_cube_014)
ob_cube_006 = bpy.data.objects.new('Cube.006', me_cube_013)
ob_cube_007 = bpy.data.objects.new('Cube.007', me_cube_012)
ob_cube_005 = bpy.data.objects.new('Cube.005', me_cube_011)
ob_cube_004 = bpy.data.objects.new('Cube.004', me_cube_008)
ob_cube_003 = bpy.data.objects.new('Cube.003', me_cube_007)
ob_cube_002 = bpy.data.objects.new('Cube.002', me_cube_006)
ob_cube_001 = bpy.data.objects.new('Cube.001', me_cube_005)
ob_cube = bpy.data.objects.new('Cube', me_cube)
ob_cylinder = bpy.data.objects.new('Cylinder', me_cylinder)
ob_sun = bpy.data.objects.new('Sun', light_sun)
ob_camera = bpy.data.objects.new('Camera', cam_camera)

# ---- transforms, parenting, visibility, modifiers, constraints
ob_point_003.location = (-0.2132, -9.81, 2.422)
ob_point_003.lineart.crease_threshold = 0.0
ob_point_002.location = (2.273, -2.706, 2.422)
ob_point_002.lineart.crease_threshold = 0.0
ob_point_001.location = (-2.451, -3.913, 2.422)
ob_point_001.lineart.crease_threshold = 0.0
ob_point.location = (-7.034, 2.054, 11.22)
ob_point.lineart.crease_threshold = 0.0
ob_cube_064.location = (0.0, 4.0, 0.0)
ob_cube_064.rotation_euler = (-4.031e-07, 4.189, 2.327e-07)
ob_cube_064.scale = (0.084, 0.84, 0.84)
ob_cube_064.lineart.crease_threshold = 0.0
_m = ob_cube_064.modifiers.new('Bevel', 'BEVEL')
_m.limit_method = 'NONE'
_m.spread = 0.0
ob_cube_063.location = (0.0, 4.0, 0.0)
ob_cube_063.rotation_euler = (-4.031e-07, 4.189, 2.327e-07)
ob_cube_063.scale = (0.0364, 0.91, 0.91)
ob_cube_063.lineart.crease_threshold = 0.0
_m = ob_cube_063.modifiers.new('Bevel', 'BEVEL')
_m.limit_method = 'NONE'
_m.spread = 0.0
ob_cube_062.location = (0.0, 4.0, 0.0)
ob_cube_062.rotation_euler = (-4.031e-07, 2.094, -2.327e-07)
ob_cube_062.scale = (0.0364, 0.91, 0.91)
ob_cube_062.lineart.crease_threshold = 0.0
_m = ob_cube_062.modifiers.new('Bevel', 'BEVEL')
_m.limit_method = 'NONE'
_m.spread = 0.0
ob_cube_061.location = (0.0, 4.0, 0.0)
ob_cube_061.rotation_euler = (-4.031e-07, 2.094, -2.327e-07)
ob_cube_061.scale = (0.084, 0.84, 0.84)
ob_cube_061.lineart.crease_threshold = 0.0
_m = ob_cube_061.modifiers.new('Bevel', 'BEVEL')
_m.limit_method = 'NONE'
_m.spread = 0.0
ob_cylinder_015.location = (-1.0, 5.0, -0.2)
ob_cylinder_015.rotation_euler = (1.571, 2.22e-16, 2.22e-16)
ob_cylinder_015.scale = (0.18, 0.18, 1.152)
ob_cylinder_015.lineart.crease_threshold = 0.0
ob_cylinder_014.location = (-1.0, 4.0, -0.2)
ob_cylinder_014.rotation_euler = (1.571, 2.22e-16, 2.22e-16)
ob_cylinder_014.scale = (0.09, 0.09, 0.09)
ob_cylinder_014.lineart.crease_threshold = 0.0
ob_cylinder_013.location = (-1.0, 4.5, -0.2)
ob_cylinder_013.rotation_euler = (1.571, 2.22e-16, 2.22e-16)
ob_cylinder_013.scale = (0.09, 0.09, 0.09)
ob_cylinder_013.lineart.crease_threshold = 0.0
ob_cylinder_012.location = (1.0, 4.5, -0.2)
ob_cylinder_012.rotation_euler = (1.571, 2.22e-16, 2.22e-16)
ob_cylinder_012.scale = (0.09, 0.09, 0.09)
ob_cylinder_012.lineart.crease_threshold = 0.0
ob_cylinder_011.location = (1.0, 4.0, -0.2)
ob_cylinder_011.rotation_euler = (1.571, 2.22e-16, 2.22e-16)
ob_cylinder_011.scale = (0.09, 0.09, 0.09)
ob_cylinder_011.lineart.crease_threshold = 0.0
ob_cylinder_010.location = (1.0, 5.0, -0.2)
ob_cylinder_010.rotation_euler = (1.571, 2.22e-16, 2.22e-16)
ob_cylinder_010.scale = (0.18, 0.18, 1.152)
ob_cylinder_010.lineart.crease_threshold = 0.0
ob_cylinder_009.location = (-1.0, -7.5, 0.5267)
ob_cylinder_009.rotation_euler = (1.571, 2.22e-16, 2.22e-16)
ob_cylinder_009.lineart.crease_threshold = 0.0
_m = ob_cylinder_009.modifiers.new('Bevel', 'BEVEL')
_m.limit_method = 'NONE'
_m.spread = 0.0
ob_cylinder_008.location = (-1.0, -7.5, 0.5267)
ob_cylinder_008.rotation_euler = (1.571, 2.22e-16, 2.22e-16)
ob_cylinder_008.scale = (0.5, 0.5, 0.5)
ob_cylinder_008.lineart.crease_threshold = 0.0
_m = ob_cylinder_008.modifiers.new('Bevel', 'BEVEL')
_m.limit_method = 'NONE'
_m.spread = 0.0
ob_cylinder_007.location = (1.0, -7.5, 0.5267)
ob_cylinder_007.rotation_euler = (1.571, 2.22e-16, 2.22e-16)
ob_cylinder_007.scale = (0.5, 0.5, 0.5)
ob_cylinder_007.lineart.crease_threshold = 0.0
_m = ob_cylinder_007.modifiers.new('Bevel', 'BEVEL')
_m.limit_method = 'NONE'
_m.spread = 0.0
ob_cylinder_006.location = (1.0, -7.5, 0.5267)
ob_cylinder_006.rotation_euler = (1.571, 2.22e-16, 2.22e-16)
ob_cylinder_006.lineart.crease_threshold = 0.0
_m = ob_cylinder_006.modifiers.new('Bevel', 'BEVEL')
_m.limit_method = 'NONE'
_m.spread = 0.0
ob_cube_060.location = (0.0, 5.0, 0.0)
ob_cube_060.rotation_euler = (5.565e-08, -0.7854, -1.344e-07)
ob_cube_060.scale = (0.728, 0.728, 0.728)
ob_cube_060.lineart.crease_threshold = 0.0
ob_cylinder_005.location = (0.0, 7.0, -4.8e-08)
ob_cylinder_005.rotation_euler = (1.571, 0.5236, 7.757e-08)
ob_cylinder_005.scale = (0.4116, 0.4116, 0.1646)
ob_cylinder_005.lineart.crease_threshold = 0.0
ob_cube_059.location = (0.0, 1.0, 0.0)
ob_cube_059.rotation_euler = (-1.344e-07, -4.712, 0.0)
ob_cube_059.scale = (0.02746, 0.6864, 0.6864)
ob_cube_059.lineart.crease_threshold = 0.0
_m = ob_cube_059.modifiers.new('Bevel', 'BEVEL')
_m.limit_method = 'NONE'
_m.spread = 0.0
ob_cube_058.location = (0.0, 1.0, 0.0)
ob_cube_058.rotation_euler = (-3.671e-07, -3.665, -2.327e-07)
ob_cube_058.scale = (0.02746, 0.6864, 0.6864)
ob_cube_058.lineart.crease_threshold = 0.0
ob_cube_057.location = (0.0, 1.0, 0.0)
ob_cube_057.rotation_euler = (-2.119e-07, -2.618, -7.757e-08)
ob_cube_057.scale = (0.02746, 0.6864, 0.6864)
ob_cube_057.lineart.crease_threshold = 0.0
ob_cube_056.location = (0.0, 1.0, 0.0)
ob_cube_056.rotation_euler = (-1.344e-07, -1.571, 0.0)
ob_cube_056.scale = (0.02746, 0.6864, 0.6864)
ob_cube_056.lineart.crease_threshold = 0.0
_m = ob_cube_056.modifiers.new('Bevel', 'BEVEL')
_m.limit_method = 'NONE'
_m.spread = 0.0
ob_cube_055.location = (0.0, 1.0, 0.0)
ob_cube_055.rotation_euler = (2.079e-08, -0.5236, -7.757e-08)
ob_cube_055.scale = (0.02746, 0.6864, 0.6864)
ob_cube_055.lineart.crease_threshold = 0.0
_m = ob_cube_055.modifiers.new('Bevel', 'BEVEL')
_m.limit_method = 'NONE'
_m.spread = 0.0
ob_cube_054.location = (0.0, 1.0, 0.0)
ob_cube_054.rotation_euler = (2.079e-08, 0.5236, 7.757e-08)
ob_cube_054.scale = (0.02746, 0.6864, 0.6864)
ob_cube_054.lineart.crease_threshold = 0.0
_m = ob_cube_054.modifiers.new('Bevel', 'BEVEL')
_m.limit_method = 'NONE'
_m.spread = 0.0
ob_cube_053.location = (0.0, 2.0, 0.0)
ob_cube_053.rotation_euler = (4.74e-09, -6.021, 3.6e-08)
ob_cube_053.scale = (0.182, 0.182, 0.182)
ob_cube_053.lineart.crease_threshold = 0.0
_m = ob_cube_053.modifiers.new('Bevel', 'BEVEL')
_m.limit_method = 'NONE'
_m.spread = 0.0
ob_cube_052.location = (0.0, 2.0, 0.0)
ob_cube_052.rotation_euler = (3.848e-07, -4.974, 5.014e-07)
ob_cube_052.scale = (0.182, 0.182, 0.182)
ob_cube_052.lineart.crease_threshold = 0.0
_m = ob_cube_052.modifiers.new('Bevel', 'BEVEL')
_m.limit_method = 'NONE'
_m.spread = 0.0
ob_cube_051.location = (0.0, 2.0, 0.0)
ob_cube_051.rotation_euler = (-3.244e-07, -3.927, -1.344e-07)
ob_cube_051.scale = (0.182, 0.182, 0.182)
ob_cube_051.lineart.crease_threshold = 0.0
_m = ob_cube_051.modifiers.new('Bevel', 'BEVEL')
_m.limit_method = 'NONE'
_m.spread = 0.0
ob_cube_050.location = (0.0, 2.0, 0.0)
ob_cube_050.rotation_euler = (-2.735e-07, -2.88, 3.6e-08)
ob_cube_050.scale = (0.182, 0.182, 0.182)
ob_cube_050.lineart.crease_threshold = 0.0
_m = ob_cube_050.modifiers.new('Bevel', 'BEVEL')
_m.limit_method = 'NONE'
_m.spread = 0.0
ob_cube_049.location = (0.0, 2.0, 0.0)
ob_cube_049.rotation_euler = (-6.535e-07, -1.833, 5.014e-07)
ob_cube_049.scale = (0.182, 0.182, 0.182)
ob_cube_049.lineart.crease_threshold = 0.0
_m = ob_cube_049.modifiers.new('Bevel', 'BEVEL')
_m.limit_method = 'NONE'
_m.spread = 0.0
ob_cube_048.location = (0.0, 2.0, 0.0)
ob_cube_048.rotation_euler = (5.565e-08, -0.7854, -1.344e-07)
ob_cube_048.scale = (0.182, 0.182, 0.182)
ob_cube_048.lineart.crease_threshold = 0.0
_m = ob_cube_048.modifiers.new('Bevel', 'BEVEL')
_m.limit_method = 'NONE'
_m.spread = 0.0
ob_cube_047.location = (0.0, 5.0, 0.0)
ob_cube_047.rotation_euler = (-2.687e-07, -3.142, -0.0)
ob_cube_047.scale = (0.0208, 0.52, 0.52)
ob_cube_047.lineart.crease_threshold = 0.0
ob_cylinder_004.location = (0.0, 2.0, -4.8e-08)
ob_cylinder_004.rotation_euler = (1.571, 0.5236, 7.757e-08)
ob_cylinder_004.scale = (0.98, 0.98, 0.392)
ob_cylinder_004.lineart.crease_threshold = 0.0
ob_cylinder_003.location = (-4.768e-07, 5.171, 0.5691)
ob_cylinder_003.rotation_euler = (-1.571, 0.5236, 7.757e-08)
ob_cylinder_003.scale = (0.4, 0.4, 0.24)
ob_cylinder_003.lineart.crease_threshold = 0.0
_m = ob_cylinder_003.modifiers.new('Bevel', 'BEVEL')
_m.limit_method = 'NONE'
_m.spread = 0.0
ob_cube_044.location = (0.0, -6.0, 0.0)
ob_cube_044.rotation_euler = (-2.687e-07, 3.142, 2.842e-14)
ob_cube_044.scale = (0.052, 1.3, 1.3)
ob_cube_044.lineart.crease_threshold = 0.0
ob_cube_043.location = (0.0, -6.0, 0.0)
ob_cube_043.rotation_euler = (-2.687e-07, 3.142, 2.842e-14)
ob_cube_043.scale = (0.12, 1.2, 1.2)
ob_cube_043.lineart.crease_threshold = 0.0
ob_cube_042.location = (0.0, -6.0, 0.0)
ob_cube_042.rotation_euler = (1.344e-07, 1.047, 2.327e-07)
ob_cube_042.scale = (0.12, 1.2, 1.2)
ob_cube_042.lineart.crease_threshold = 0.0
_m = ob_cube_042.modifiers.new('Bevel', 'BEVEL')
_m.limit_method = 'NONE'
_m.spread = 0.0
ob_cube_041.location = (0.0, -6.0, 0.0)
ob_cube_041.rotation_euler = (1.344e-07, 1.047, 2.327e-07)
ob_cube_041.scale = (0.052, 1.3, 1.3)
ob_cube_041.lineart.crease_threshold = 0.0
_m = ob_cube_041.modifiers.new('Bevel', 'BEVEL')
_m.limit_method = 'NONE'
_m.spread = 0.0
ob_cube_040.location = (0.0, -6.0, 0.0)
ob_cube_040.rotation_euler = (1.344e-07, -1.047, -2.327e-07)
ob_cube_040.scale = (0.052, 1.3, 1.3)
ob_cube_040.lineart.crease_threshold = 0.0
_m = ob_cube_040.modifiers.new('Bevel', 'BEVEL')
_m.limit_method = 'NONE'
_m.spread = 0.0
ob_cube_039.location = (0.0, -6.0, 0.0)
ob_cube_039.rotation_euler = (1.344e-07, -1.047, -2.327e-07)
ob_cube_039.scale = (0.12, 1.2, 1.2)
ob_cube_039.lineart.crease_threshold = 0.0
_m = ob_cube_039.modifiers.new('Bevel', 'BEVEL')
_m.limit_method = 'NONE'
_m.spread = 0.0
ob_cube_038.location = (4.475e-09, -5.0, -7.751e-09)
ob_cube_038.rotation_euler = (-4.031e-07, -4.189, -2.327e-07)
ob_cube_038.scale = (0.1, 1.0, 1.0)
ob_cube_038.lineart.crease_threshold = 0.0
ob_cube_037.location = (-1.119e-07, -4.0, 1.938e-07)
ob_cube_037.rotation_euler = (-4.031e-07, -4.189, -2.327e-07)
ob_cube_037.scale = (1.0, 1.0, 0.1)
ob_cube_037.lineart.crease_threshold = 0.0
ob_cube_036.location = (1.674e-07, -6.4, -2.899e-07)
ob_cube_036.rotation_euler = (-4.031e-07, -4.189, -2.327e-07)
ob_cube_036.scale = (0.3, 0.3, 0.3)
ob_cube_036.lineart.crease_threshold = 0.0
ob_cube_035.location = (8.593e-08, -5.7, -1.488e-07)
ob_cube_035.rotation_euler = (-4.031e-07, -4.189, -2.327e-07)
ob_cube_035.scale = (0.3, 0.3, 0.3)
ob_cube_035.lineart.crease_threshold = 0.0
ob_cube_034.location = (4.475e-09, -5.0, -7.751e-09)
ob_cube_034.rotation_euler = (-4.031e-07, -4.189, -2.327e-07)
ob_cube_034.scale = (0.3, 0.3, 0.3)
ob_cube_034.lineart.crease_threshold = 0.0
ob_cube_033.location = (-1.119e-07, -4.0, 1.938e-07)
ob_cube_033.rotation_euler = (3.848e-07, -4.974, 5.014e-07)
ob_cube_033.scale = (0.26, 0.26, 0.26)
ob_cube_033.lineart.crease_threshold = 0.0
ob_cube_032.location = (3.535e-07, -8.0, -6.124e-07)
ob_cube_032.rotation_euler = (3.848e-07, -4.974, 5.014e-07)
ob_cube_032.scale = (1.56, 1.56, 1.56)
ob_cube_032.lineart.crease_threshold = 0.0
ob_cube_031.location = (-7.698e-08, -4.3, 1.333e-07)
ob_cube_031.rotation_euler = (-4.031e-07, -4.189, -2.327e-07)
ob_cube_031.lineart.crease_threshold = 0.0
ob_cube_030.location = (-1.352e-07, -3.8, 2.341e-07)
ob_cube_030.rotation_euler = (-4.031e-07, -4.189, -2.327e-07)
ob_cube_030.lineart.crease_threshold = 0.0
ob_cube_029.location = (-1.933e-07, -3.3, 3.349e-07)
ob_cube_029.rotation_euler = (-4.031e-07, -4.189, -2.327e-07)
ob_cube_029.lineart.crease_threshold = 0.0
ob_cube_028.location = (4.475e-09, -5.0, -7.751e-09)
ob_cube_028.rotation_euler = (3.848e-07, -4.974, 5.014e-07)
ob_cube_028.scale = (1.3, 1.3, 1.3)
ob_cube_028.lineart.crease_threshold = 0.0
ob_cube_027.location = (4.475e-09, -5.0, -7.751e-09)
ob_cube_027.rotation_euler = (3.848e-07, -4.974, 5.014e-07)
ob_cube_027.scale = (1.3, 1.3, 1.3)
ob_cube_027.lineart.crease_threshold = 0.0
ob_cube_026.location = (4.475e-09, -5.0, -7.751e-09)
ob_cube_026.rotation_euler = (3.848e-07, -4.974, 5.014e-07)
ob_cube_026.scale = (1.3, 1.3, 1.3)
ob_cube_026.lineart.crease_threshold = 0.0
ob_cube_025.location = (-4.475e-09, -5.0, -7.751e-09)
ob_cube_025.rotation_euler = (-2.735e-07, -2.88, 3.6e-08)
ob_cube_025.scale = (1.3, 1.3, 1.3)
ob_cube_025.lineart.crease_threshold = 0.0
ob_cube_024.location = (-4.475e-09, -5.0, -7.751e-09)
ob_cube_024.rotation_euler = (-2.735e-07, -2.88, 3.6e-08)
ob_cube_024.scale = (1.3, 1.3, 1.3)
ob_cube_024.lineart.crease_threshold = 0.0
ob_cube_023.location = (-4.475e-09, -5.0, -7.751e-09)
ob_cube_023.rotation_euler = (-2.735e-07, -2.88, 3.6e-08)
ob_cube_023.scale = (1.3, 1.3, 1.3)
ob_cube_023.lineart.crease_threshold = 0.0
ob_cube_022.location = (1.933e-07, -3.3, 3.349e-07)
ob_cube_022.rotation_euler = (-4.031e-07, -2.094, 2.327e-07)
ob_cube_022.lineart.crease_threshold = 0.0
ob_cube_021.location = (1.352e-07, -3.8, 2.341e-07)
ob_cube_021.rotation_euler = (-4.031e-07, -2.094, 2.327e-07)
ob_cube_021.lineart.crease_threshold = 0.0
ob_cube_020.location = (7.698e-08, -4.3, 1.333e-07)
ob_cube_020.rotation_euler = (-4.031e-07, -2.094, 2.327e-07)
ob_cube_020.lineart.crease_threshold = 0.0
ob_cube_019.location = (-3.535e-07, -8.0, -6.124e-07)
ob_cube_019.rotation_euler = (-2.735e-07, -2.88, 3.6e-08)
ob_cube_019.scale = (1.56, 1.56, 1.56)
ob_cube_019.lineart.crease_threshold = 0.0
ob_cube_018.location = (1.119e-07, -4.0, 1.938e-07)
ob_cube_018.rotation_euler = (-2.735e-07, -2.88, 3.6e-08)
ob_cube_018.scale = (0.26, 0.26, 0.26)
ob_cube_018.lineart.crease_threshold = 0.0
ob_cube_017.location = (-4.475e-09, -5.0, -7.751e-09)
ob_cube_017.rotation_euler = (-4.031e-07, -2.094, 2.327e-07)
ob_cube_017.scale = (0.3, 0.3, 0.3)
ob_cube_017.lineart.crease_threshold = 0.0
ob_cube_016.location = (-8.593e-08, -5.7, -1.488e-07)
ob_cube_016.rotation_euler = (-4.031e-07, -2.094, 2.327e-07)
ob_cube_016.scale = (0.3, 0.3, 0.3)
ob_cube_016.lineart.crease_threshold = 0.0
ob_cube_015.location = (-1.674e-07, -6.4, -2.899e-07)
ob_cube_015.rotation_euler = (-4.031e-07, -2.094, 2.327e-07)
ob_cube_015.scale = (0.3, 0.3, 0.3)
ob_cube_015.lineart.crease_threshold = 0.0
ob_cube_014.location = (1.119e-07, -4.0, 1.938e-07)
ob_cube_014.rotation_euler = (-4.031e-07, -2.094, 2.327e-07)
ob_cube_014.scale = (1.0, 1.0, 0.1)
ob_cube_014.lineart.crease_threshold = 0.0
ob_cube_013.location = (-4.475e-09, -5.0, -7.751e-09)
ob_cube_013.rotation_euler = (-4.031e-07, -2.094, 2.327e-07)
ob_cube_013.scale = (0.1, 1.0, 1.0)
ob_cube_013.lineart.crease_threshold = 0.0
ob_cube_012.location = (0.0, -5.0, 0.0)
ob_cube_012.scale = (0.1, 1.0, 1.0)
ob_cube_012.lineart.crease_threshold = 0.0
_m = ob_cube_012.modifiers.new('Bevel', 'BEVEL')
_m.limit_method = 'NONE'
_m.spread = 0.0
ob_cylinder_002.location = (1.791e-07, -4.0, -4.8e-08)
ob_cylinder_002.rotation_euler = (1.571, 0.5236, 7.757e-08)
ob_cylinder_002.scale = (1.4, 1.4, 1.4)
ob_cylinder_002.lineart.crease_threshold = 0.0
ob_cylinder_001.location = (-3.583e-07, 4.0, 9.6e-08)
ob_cylinder_001.rotation_euler = (-1.571, 0.5236, 7.757e-08)
ob_cylinder_001.scale = (0.8, 0.8, 1.2)
ob_cylinder_001.lineart.crease_threshold = 0.0
_m = ob_cylinder_001.modifiers.new('Bevel', 'BEVEL')
_m.limit_method = 'NONE'
_m.spread = 0.0
ob_cube_011.location = (0.0, -4.0, 0.0)
ob_cube_011.scale = (1.0, 1.0, 0.1)
ob_cube_011.lineart.crease_threshold = 0.0
_m = ob_cube_011.modifiers.new('Bevel', 'BEVEL')
_m.limit_method = 'NONE'
_m.spread = 0.0
ob_cube_010.location = (0.0, -6.4, 0.0)
ob_cube_010.scale = (0.3, 0.3, 0.3)
ob_cube_010.lineart.crease_threshold = 0.0
ob_cube_009.location = (0.0, -5.7, 0.0)
ob_cube_009.scale = (0.3, 0.3, 0.3)
ob_cube_009.lineart.crease_threshold = 0.0
ob_cube_008.location = (0.0, -5.0, 0.0)
ob_cube_008.scale = (0.3, 0.3, 0.3)
ob_cube_008.lineart.crease_threshold = 0.0
ob_cube_006.location = (0.0, -4.0, 0.0)
ob_cube_006.rotation_euler = (5.565e-08, -0.7854, -1.344e-07)
ob_cube_006.scale = (0.26, 0.26, 0.26)
ob_cube_006.lineart.crease_threshold = 0.0
ob_cube_007.location = (0.0, -8.0, 0.0)
ob_cube_007.rotation_euler = (5.565e-08, -0.7854, -1.344e-07)
ob_cube_007.scale = (1.56, 1.56, 1.56)
ob_cube_007.lineart.crease_threshold = 0.0
ob_cube_005.location = (0.0, -4.3, 0.0)
ob_cube_005.lineart.crease_threshold = 0.0
ob_cube_004.location = (0.0, -3.8, 0.0)
ob_cube_004.lineart.crease_threshold = 0.0
ob_cube_003.location = (0.0, -3.3, 0.0)
ob_cube_003.lineart.crease_threshold = 0.0
ob_cube_002.location = (0.0, -5.0, 0.0)
ob_cube_002.rotation_euler = (5.565e-08, -0.7854, -1.344e-07)
ob_cube_002.scale = (1.3, 1.3, 1.3)
ob_cube_002.lineart.crease_threshold = 0.0
ob_cube_001.location = (0.0, -5.0, 0.0)
ob_cube_001.rotation_euler = (5.565e-08, -0.7854, -1.344e-07)
ob_cube_001.scale = (1.3, 1.3, 1.3)
ob_cube_001.lineart.crease_threshold = 0.0
ob_cube.location = (0.0, -5.0, 0.0)
ob_cube.rotation_euler = (5.565e-08, -0.7854, -1.344e-07)
ob_cube.scale = (1.3, 1.3, 1.3)
ob_cube.lineart.crease_threshold = 0.0
ob_cylinder.location = (1.791e-07, -4.0, -4.8e-08)
ob_cylinder.rotation_euler = (1.571, 0.5236, 7.757e-08)
ob_cylinder.scale = (2.0, 2.0, 2.0)
ob_cylinder.lineart.crease_threshold = 0.0
ob_sun.location = (15.0, 13.0, 18.0)
ob_sun.rotation_euler = (2.079e-08, 1.134, 0.8727)
ob_sun.lineart.crease_threshold = 0.0
ob_camera.location = (0.0, 0.0, 30.0)
ob_camera.lock_rotations_4d = False
ob_camera.empty_display_type = 'ARROWS'
ob_camera.color = (0.0, 0.0, 0.0, 0.0)
ob_camera.hide_viewport = True
ob_camera.display_type = 'WIRE'
ob_camera.lineart.crease_threshold = 0.0

# ---- collection membership
col_collection_1.objects.link(ob_point_003)
col_collection_1.objects.link(ob_point_002)
col_collection_1.objects.link(ob_point_001)
col_collection_1.objects.link(ob_point)
col_collection_1.objects.link(ob_cube_064)
col_collection_1.objects.link(ob_cube_063)
col_collection_1.objects.link(ob_cube_062)
col_collection_1.objects.link(ob_cube_061)
col_collection_1.objects.link(ob_cylinder_015)
col_collection_1.objects.link(ob_cylinder_014)
col_collection_1.objects.link(ob_cylinder_013)
col_collection_1.objects.link(ob_cylinder_012)
col_collection_1.objects.link(ob_cylinder_011)
col_collection_1.objects.link(ob_cylinder_010)
col_collection_1.objects.link(ob_cylinder_009)
col_collection_1.objects.link(ob_cylinder_008)
col_collection_1.objects.link(ob_cylinder_007)
col_collection_1.objects.link(ob_cylinder_006)
col_collection_1.objects.link(ob_cube_060)
col_collection_1.objects.link(ob_cylinder_005)
col_collection_1.objects.link(ob_cube_059)
col_collection_1.objects.link(ob_cube_058)
col_collection_1.objects.link(ob_cube_057)
col_collection_1.objects.link(ob_cube_056)
col_collection_1.objects.link(ob_cube_055)
col_collection_1.objects.link(ob_cube_054)
col_collection_1.objects.link(ob_cube_053)
col_collection_1.objects.link(ob_cube_052)
col_collection_1.objects.link(ob_cube_051)
col_collection_1.objects.link(ob_cube_050)
col_collection_1.objects.link(ob_cube_049)
col_collection_1.objects.link(ob_cube_048)
col_collection_1.objects.link(ob_cube_047)
col_collection_1.objects.link(ob_cylinder_004)
col_collection_1.objects.link(ob_cylinder_003)
col_collection_1.objects.link(ob_cube_044)
col_collection_1.objects.link(ob_cube_043)
col_collection_1.objects.link(ob_cube_042)
col_collection_1.objects.link(ob_cube_041)
col_collection_1.objects.link(ob_cube_040)
col_collection_1.objects.link(ob_cube_039)
col_collection_1.objects.link(ob_cube_038)
col_collection_1.objects.link(ob_cube_037)
col_collection_1.objects.link(ob_cube_036)
col_collection_1.objects.link(ob_cube_035)
col_collection_1.objects.link(ob_cube_034)
col_collection_1.objects.link(ob_cube_033)
col_collection_1.objects.link(ob_cube_032)
col_collection_1.objects.link(ob_cube_031)
col_collection_1.objects.link(ob_cube_030)
col_collection_1.objects.link(ob_cube_029)
col_collection_1.objects.link(ob_cube_028)
col_collection_1.objects.link(ob_cube_027)
col_collection_1.objects.link(ob_cube_026)
col_collection_1.objects.link(ob_cube_025)
col_collection_1.objects.link(ob_cube_024)
col_collection_1.objects.link(ob_cube_023)
col_collection_1.objects.link(ob_cube_022)
col_collection_1.objects.link(ob_cube_021)
col_collection_1.objects.link(ob_cube_020)
col_collection_1.objects.link(ob_cube_019)
col_collection_1.objects.link(ob_cube_018)
col_collection_1.objects.link(ob_cube_017)
col_collection_1.objects.link(ob_cube_016)
col_collection_1.objects.link(ob_cube_015)
col_collection_1.objects.link(ob_cube_014)
col_collection_1.objects.link(ob_cube_013)
col_collection_1.objects.link(ob_cube_012)
col_collection_1.objects.link(ob_cylinder_002)
col_collection_1.objects.link(ob_cylinder_001)
col_collection_1.objects.link(ob_cube_011)
col_collection_1.objects.link(ob_cube_010)
col_collection_1.objects.link(ob_cube_009)
col_collection_1.objects.link(ob_cube_008)
col_collection_1.objects.link(ob_cube_006)
col_collection_1.objects.link(ob_cube_007)
col_collection_1.objects.link(ob_cube_005)
col_collection_1.objects.link(ob_cube_004)
col_collection_1.objects.link(ob_cube_003)
col_collection_1.objects.link(ob_cube_002)
col_collection_1.objects.link(ob_cube_001)
col_collection_1.objects.link(ob_cube)
col_collection_1.objects.link(ob_cylinder)
col_collection_1.objects.link(ob_sun)
col_collection_1.objects.link(ob_camera)

# ---- scene / render settings (as saved in the file)
scene.camera = ob_camera
scene.frame_start = 1; scene.frame_end = 250; scene.frame_set(1)
scene.render.engine = 'BLENDER_EEVEE_NEXT'
scene.render.image_settings.compression = 90
scene.render.resolution_x = 1600
scene.render.resolution_y = 1600
scene.render.resolution_percentage = 50
scene.render.dither_intensity = 0.0
scene.render.film_transparent = True
scene.cycles.use_denoising = False
scene.cycles.samples = 10
scene.cycles.sampling_pattern = 'TABULATED_SOBOL'
scene.cycles.light_sampling_threshold = 0.0
scene.cycles.use_adaptive_sampling = False
scene.cycles.use_light_tree = False
scene.cycles.blur_glossy = 0.0
scene.cycles.volume_bounces = 1
scene.cycles.pixel_filter_type = 'GAUSSIAN'
scene.cycles.sample_clamp_indirect = 0.0
scene.view_settings.view_transform = 'Standard'
bpy.context.view_layer.update()
